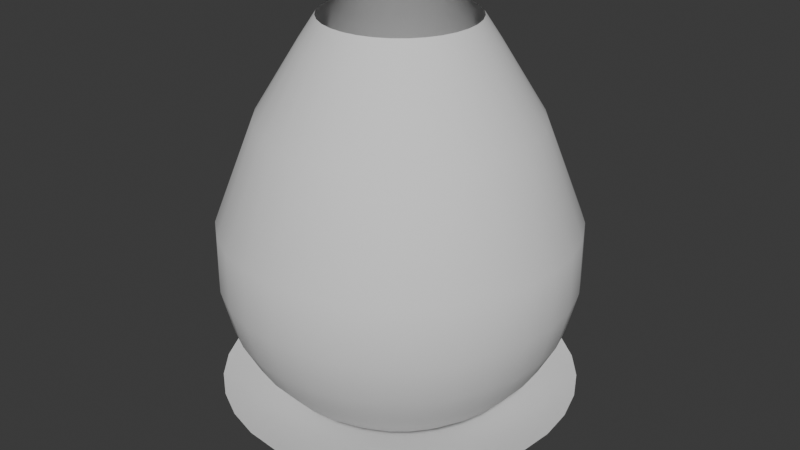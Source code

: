 # Source: DragonBallEffect.blend  (saved by Blender 4.1.23; exported with 4.5.12 LTS)
import bpy
from mathutils import Matrix  # noqa: F401  (used for matrix-valued properties, if any)

bpy.ops.wm.read_factory_settings(use_empty=True)
scene = bpy.context.scene
scene.name = 'Scene'

# ---- collections
col_collection = bpy.data.collections.new('Collection'); scene.collection.children.link(col_collection)

# ---- world
world_world = bpy.data.worlds.new('World'); scene.world = world_world
world_world.use_nodes = True; world_world.node_tree.nodes.clear()
_N = world_world.node_tree.nodes; _L = world_world.node_tree.links
n0 = _N.new('ShaderNodeOutputWorld'); n0.name = 'World Output'; n0.location = (300, 300)
n1 = _N.new('ShaderNodeBackground'); n1.name = 'Background'; n1.location = (10, 300)
n1.inputs[0].default_value = (0.05088, 0.05088, 0.05088, 1.0)
_L.new(n1.outputs[0], n0.inputs[0])
n0.is_active_output = True
world_world.color = (0.05088, 0.05088, 0.05088)
world_world.use_sun_shadow = False
world_world.sun_shadow_jitter_overblur = 0.0

# ---- meshes
me_circle = bpy.data.meshes.new('Circle')
me_circle.from_pydata([(0.0, 1.0, 0.02825), (-0.1951, 0.9808, 0.02825), (-0.3827, 0.9239, 0.02825), (-0.5556, 0.8315, 0.02825), (-0.7071, 0.7071, 0.02825), (-0.8315, 0.5556, 0.02825), (-0.9239, 0.3827, 0.02825), (-0.9808, 0.1951, 0.02825), (-1.0, 0.0, 0.02825), (-0.9808, -0.1951, 0.02825), (-0.9239, -0.3827, 0.02825), (-0.8315, -0.5556, 0.02825), (-0.7071, -0.7071, 0.02825), (-0.5556, -0.8315, 0.02825), (-0.3827, -0.9239, 0.02825), (-0.1951, -0.9808, 0.02825), (0.0, -1.0, 0.02825), (0.1951, -0.9808, 0.02825), (0.3827, -0.9239, 0.02825), (0.5556, -0.8315, 0.02825), (0.7071, -0.7071, 0.02825), (0.8315, -0.5556, 0.02825), (0.9239, -0.3827, 0.02825), (0.9808, -0.1951, 0.02825), (1.0, 0.0, 0.02825), (0.9808, 0.1951, 0.02825), (0.9239, 0.3827, 0.02825), (0.8315, 0.5556, 0.02825), (0.7071, 0.7071, 0.02825), (0.5556, 0.8315, 0.02825), (0.3827, 0.9239, 0.02825), (0.1951, 0.9808, 0.02825), (-0.001279, 0.0005299, -0.2412), (0.1069, 0.02127, -0.233), (0.1007, 0.04172, -0.233), (-0.07708, -0.07708, -0.2333), (-0.06056, -0.09064, -0.2332), (0.09064, 0.06056, -0.2331), (-0.04172, -0.1007, -0.2332), (-1.538e-08, 0.109, -0.2333), (-0.02127, 0.1069, -0.2333), (0.07708, 0.07708, -0.2331), (-0.02127, -0.1069, -0.2331), (-0.04172, 0.1007, -0.2333), (0.06056, 0.09064, -0.2331), (-1.538e-08, -0.109, -0.2331), (-0.06056, 0.09064, -0.2333), (0.04172, 0.1007, -0.2332), (0.02127, -0.1069, -0.2331), (-0.07708, 0.07708, -0.2334), (0.02127, 0.1069, -0.2332), (0.04172, -0.1007, -0.233), (-0.09064, 0.06056, -0.2334), (0.06056, -0.09064, -0.233), (-0.1007, 0.04172, -0.2334), (0.07708, -0.07708, -0.233), (-0.1069, 0.02127, -0.2334), (0.09064, -0.06056, -0.233), (-0.109, 1.495e-08, -0.2334), (0.1007, -0.04172, -0.233), (-0.1069, -0.02127, -0.2333), (0.1069, -0.02127, -0.233), (-0.1007, -0.04172, -0.2333), (0.109, 1.495e-08, -0.233), (-0.09064, -0.06056, -0.2333), (0.2905, 0.1203, -0.1843), (-0.1747, -0.2614, -0.1847), (0.2614, 0.1747, -0.1844), (-0.1203, -0.2905, -0.1846), (-0.06134, 0.3084, -0.1849), (0.2223, 0.2223, -0.1845), (-0.06134, -0.3084, -0.1845), (-0.1203, 0.2905, -0.1849), (0.1747, 0.2614, -0.1845), (-1.184e-08, -0.3144, -0.1845), (-0.1747, 0.2614, -0.185), (0.1203, 0.2905, -0.1846), (0.06134, -0.3084, -0.1844), (-0.2223, 0.2223, -0.185), (0.06134, 0.3084, -0.1847), (0.1203, -0.2905, -0.1843), (-0.2614, 0.1747, -0.185), (0.1747, -0.2614, -0.1843), (-0.2905, 0.1203, -0.1851), (0.2223, -0.2223, -0.1842), (-0.3084, 0.06134, -0.185), (0.2614, -0.1747, -0.1842), (-0.3144, 1.15e-08, -0.185), (0.2905, -0.1203, -0.1842), (-0.3084, -0.06134, -0.185), (0.3084, -0.06134, -0.1842), (-0.2905, -0.1203, -0.1849), (0.3144, 1.15e-08, -0.1842), (-0.2614, -0.1747, -0.1849), (0.3084, 0.06134, -0.1843), (-0.2223, -0.2223, -0.1848), (-1.184e-08, 0.3144, -0.1848), (0.5156, 0.2135, -0.09933), (-0.31, -0.464, -0.09978), (0.464, 0.31, -0.0994), (-0.2135, -0.5156, -0.09968), (-0.1089, 0.5473, -0.09995), (0.3946, 0.3946, -0.09949), (-0.1089, -0.5473, -0.09958), (-0.2135, 0.5156, -0.1), (0.31, 0.464, -0.09958), (-7.631e-09, -0.558, -0.09949), (-0.31, 0.464, -0.1001), (0.2135, 0.5156, -0.09968), (0.1089, -0.5473, -0.0994), (-0.3946, 0.3946, -0.1001), (0.1089, 0.5473, -0.09978), (0.2135, -0.5156, -0.09933), (-0.464, 0.31, -0.1002), (0.31, -0.464, -0.09927), (-0.5156, 0.2135, -0.1002), (0.3946, -0.3946, -0.09922), (-0.5473, 0.1089, -0.1002), (0.464, -0.31, -0.0992), (-0.558, 7.415e-09, -0.1001), (0.5156, -0.2135, -0.09919), (-0.5473, -0.1089, -0.1001), (0.5473, -0.1089, -0.0992), (-0.5156, -0.2135, -0.1), (0.558, 7.415e-09, -0.09922), (-0.464, -0.31, -0.09995), (0.5473, 0.1089, -0.09927), (-0.3946, -0.3946, -0.09987), (-7.631e-09, 0.558, -0.09987), (0.6675, 0.2765, -0.04512), (-0.4014, -0.6007, -0.04548), (0.6007, 0.4014, -0.04518), (-0.2765, -0.6675, -0.0454), (-0.141, 0.7086, -0.04563), (0.5109, 0.5109, -0.04525), (-0.141, -0.7086, -0.04532), (-0.2765, 0.6675, -0.04569), (0.4014, 0.6007, -0.04532), (-4.792e-09, -0.7225, -0.04525), (-0.4014, 0.6007, -0.04574), (0.2765, 0.6675, -0.0454), (0.141, -0.7086, -0.04518), (-0.5109, 0.5109, -0.04578), (0.141, 0.7086, -0.04548), (0.2765, -0.6675, -0.04512), (-0.6007, 0.4014, -0.0458), (0.4014, -0.6007, -0.04507), (-0.6675, 0.2765, -0.04581), (0.5109, -0.5109, -0.04503), (-0.7086, 0.141, -0.0458), (0.6007, -0.4014, -0.04501), (-0.7225, 4.656e-09, -0.04578), (0.6675, -0.2765, -0.045), (-0.7086, -0.141, -0.04574), (0.7086, -0.141, -0.04501), (-0.6675, -0.2765, -0.04569), (0.7225, 4.656e-09, -0.04503), (-0.6007, -0.4014, -0.04563), (0.7086, 0.141, -0.04507), (-0.5109, -0.5109, -0.04556), (-4.792e-09, 0.7225, -0.04556), (0.7957, 0.3296, -0.01247), (-0.4785, -0.7161, -0.01269), (0.7161, 0.4785, -0.01251), (-0.3296, -0.7957, -0.01264), (-0.168, 0.8447, -0.01277), (0.609, 0.609, -0.01255), (-0.168, -0.8447, -0.01259), (-0.3296, 0.7957, -0.01281), (0.4785, 0.7161, -0.01259), (-2.396e-09, -0.8613, -0.01255), (-0.4785, 0.7161, -0.01284), (0.3296, 0.7957, -0.01264), (0.168, -0.8447, -0.01251), (-0.609, 0.609, -0.01286), (0.168, 0.8447, -0.01269), (0.3296, -0.7957, -0.01247), (-0.7161, 0.4785, -0.01287), (0.4785, -0.7161, -0.01244), (-0.7957, 0.3296, -0.01288), (0.609, -0.609, -0.01242), (-0.8447, 0.168, -0.01287), (0.7161, -0.4785, -0.01241), (-0.8613, 2.328e-09, -0.01286), (0.7957, -0.3296, -0.0124), (-0.8447, -0.168, -0.01284), (0.8447, -0.168, -0.01241), (-0.7957, -0.3296, -0.01281), (0.8613, 2.328e-09, -0.01242), (-0.7161, -0.4785, -0.01277), (0.8447, 0.168, -0.01244), (-0.609, -0.609, -0.01273), (-2.396e-09, 0.8613, -0.01273)], [], [(34, 33, 32), (36, 35, 32), (37, 34, 32), (38, 36, 32), (40, 39, 32), (41, 37, 32), (42, 38, 32), (43, 40, 32), (44, 41, 32), (45, 42, 32), (46, 43, 32), (47, 44, 32), (48, 45, 32), (49, 46, 32), (50, 47, 32), (51, 48, 32), (52, 49, 32), (39, 50, 32), (53, 51, 32), (54, 52, 32), (55, 53, 32), (56, 54, 32), (57, 55, 32), (58, 56, 32), (59, 57, 32), (60, 58, 32), (61, 59, 32), (62, 60, 32), (63, 61, 32), (64, 62, 32), (33, 63, 32), (35, 64, 32), (95, 93, 64, 35), (94, 92, 63, 33), (93, 91, 62, 64), (92, 90, 61, 63), (91, 89, 60, 62), (90, 88, 59, 61), (89, 87, 58, 60), (88, 86, 57, 59), (87, 85, 56, 58), (86, 84, 55, 57), (85, 83, 54, 56), (84, 82, 53, 55), (83, 81, 52, 54), (82, 80, 51, 53), (96, 79, 50, 39), (81, 78, 49, 52), (80, 77, 48, 51), (79, 76, 47, 50), (78, 75, 46, 49), (77, 74, 45, 48), (76, 73, 44, 47), (75, 72, 43, 46), (74, 71, 42, 45), (73, 70, 41, 44), (72, 69, 40, 43), (71, 68, 38, 42), (70, 67, 37, 41), (69, 96, 39, 40), (68, 66, 36, 38), (67, 65, 34, 37), (66, 95, 35, 36), (65, 94, 33, 34), (97, 126, 94, 65), (98, 127, 95, 66), (99, 97, 65, 67), (100, 98, 66, 68), (101, 128, 96, 69), (102, 99, 67, 70), (103, 100, 68, 71), (104, 101, 69, 72), (105, 102, 70, 73), (106, 103, 71, 74), (107, 104, 72, 75), (108, 105, 73, 76), (109, 106, 74, 77), (110, 107, 75, 78), (111, 108, 76, 79), (112, 109, 77, 80), (113, 110, 78, 81), (128, 111, 79, 96), (114, 112, 80, 82), (115, 113, 81, 83), (116, 114, 82, 84), (117, 115, 83, 85), (118, 116, 84, 86), (119, 117, 85, 87), (120, 118, 86, 88), (121, 119, 87, 89), (122, 120, 88, 90), (123, 121, 89, 91), (124, 122, 90, 92), (125, 123, 91, 93), (126, 124, 92, 94), (127, 125, 93, 95), (159, 157, 125, 127), (158, 156, 124, 126), (157, 155, 123, 125), (156, 154, 122, 124), (155, 153, 121, 123), (154, 152, 120, 122), (153, 151, 119, 121), (152, 150, 118, 120), (151, 149, 117, 119), (150, 148, 116, 118), (149, 147, 115, 117), (148, 146, 114, 116), (147, 145, 113, 115), (146, 144, 112, 114), (160, 143, 111, 128), (145, 142, 110, 113), (144, 141, 109, 112), (143, 140, 108, 111), (142, 139, 107, 110), (141, 138, 106, 109), (140, 137, 105, 108), (139, 136, 104, 107), (138, 135, 103, 106), (137, 134, 102, 105), (136, 133, 101, 104), (135, 132, 100, 103), (134, 131, 99, 102), (133, 160, 128, 101), (132, 130, 98, 100), (131, 129, 97, 99), (130, 159, 127, 98), (129, 158, 126, 97), (161, 190, 158, 129), (162, 191, 159, 130), (163, 161, 129, 131), (164, 162, 130, 132), (165, 192, 160, 133), (166, 163, 131, 134), (167, 164, 132, 135), (168, 165, 133, 136), (169, 166, 134, 137), (170, 167, 135, 138), (171, 168, 136, 139), (172, 169, 137, 140), (173, 170, 138, 141), (174, 171, 139, 142), (175, 172, 140, 143), (176, 173, 141, 144), (177, 174, 142, 145), (192, 175, 143, 160), (178, 176, 144, 146), (179, 177, 145, 147), (180, 178, 146, 148), (181, 179, 147, 149), (182, 180, 148, 150), (183, 181, 149, 151), (184, 182, 150, 152), (185, 183, 151, 153), (186, 184, 152, 154), (187, 185, 153, 155), (188, 186, 154, 156), (189, 187, 155, 157), (190, 188, 156, 158), (191, 189, 157, 159), (12, 11, 189, 191), (25, 24, 188, 190), (11, 10, 187, 189), (24, 23, 186, 188), (10, 9, 185, 187), (23, 22, 184, 186), (9, 8, 183, 185), (22, 21, 182, 184), (8, 7, 181, 183), (21, 20, 180, 182), (7, 6, 179, 181), (20, 19, 178, 180), (6, 5, 177, 179), (19, 18, 176, 178), (0, 31, 175, 192), (5, 4, 174, 177), (18, 17, 173, 176), (31, 30, 172, 175), (4, 3, 171, 174), (17, 16, 170, 173), (30, 29, 169, 172), (3, 2, 168, 171), (16, 15, 167, 170), (29, 28, 166, 169), (2, 1, 165, 168), (15, 14, 164, 167), (28, 27, 163, 166), (1, 0, 192, 165), (14, 13, 162, 164), (27, 26, 161, 163), (13, 12, 191, 162), (26, 25, 190, 161)])
me_circle.polygons.foreach_set('use_smooth', [True] * 192)
_uv = me_circle.uv_layers.new(name='UVMap')
_uv.uv.foreach_set('vector', [0.253, 0.6567, 0.284, 0.6567, 0.253, 0.6136, 0.656, 0.6567, 0.687, 0.6567, 0.656, 0.6136, 0.222, 0.6567, 0.253, 0.6567, 0.222, 0.6136, 0.625, 0.6567, 0.656, 0.6567, 0.625, 0.6136, 0.03595, 0.6567, 0.06695, 0.6567, 0.03595, 0.6136, 0.191, 0.6567, 0.222, 0.6567, 0.191, 0.6136, 0.594, 0.6567, 0.625, 0.6567, 0.594, 0.6136, 0.004945, 0.6567, 0.03595, 0.6567, 0.004945, 0.6136, 0.16, 0.6567, 0.191, 0.6567, 0.16, 0.6136, 0.563, 0.6567, 0.594, 0.6567, 0.563, 0.6136, 0.966, 0.6567, 0.997, 0.6567, 0.966, 0.6136, 0.129, 0.6567, 0.16, 0.6567, 0.129, 0.6136, 0.532, 0.6567, 0.563, 0.6567, 0.532, 0.6136, 0.935, 0.6567, 0.966, 0.6567, 0.935, 0.6136, 0.09795, 0.6567, 0.129, 0.6567, 0.09795, 0.6136, 0.501, 0.6567, 0.532, 0.6567, 0.501, 0.6136, 0.904, 0.6567, 0.935, 0.6567, 0.904, 0.6136, 0.06695, 0.6567, 0.09795, 0.6567, 0.06695, 0.6136, 0.47, 0.6567, 0.501, 0.6567, 0.47, 0.6136, 0.873, 0.6567, 0.904, 0.6567, 0.873, 0.6136, 0.439, 0.6567, 0.47, 0.6567, 0.439, 0.6136, 0.842, 0.6567, 0.873, 0.6567, 0.842, 0.6136, 0.408, 0.6567, 0.439, 0.6567, 0.408, 0.6136, 0.811, 0.6567, 0.842, 0.6567, 0.811, 0.6136, 0.377, 0.6567, 0.408, 0.6567, 0.377, 0.6136, 0.78, 0.6567, 0.811, 0.6567, 0.78, 0.6136, 0.346, 0.6567, 0.377, 0.6567, 0.346, 0.6136, 0.749, 0.6567, 0.78, 0.6567, 0.749, 0.6136, 0.315, 0.6567, 0.346, 0.6567, 0.315, 0.6136, 0.718, 0.6567, 0.749, 0.6567, 0.718, 0.6136, 0.284, 0.6567, 0.315, 0.6567, 0.284, 0.6136, 0.687, 0.6567, 0.718, 0.6567, 0.687, 0.6136, 0.687, 0.7358, 0.718, 0.7358, 0.718, 0.6567, 0.687, 0.6567, 0.284, 0.7358, 0.315, 0.7358, 0.315, 0.6567, 0.284, 0.6567, 0.718, 0.7358, 0.749, 0.7358, 0.749, 0.6567, 0.718, 0.6567, 0.315, 0.7358, 0.346, 0.7358, 0.346, 0.6567, 0.315, 0.6567, 0.749, 0.7358, 0.78, 0.7358, 0.78, 0.6567, 0.749, 0.6567, 0.346, 0.7358, 0.377, 0.7358, 0.377, 0.6567, 0.346, 0.6567, 0.78, 0.7358, 0.811, 0.7358, 0.811, 0.6567, 0.78, 0.6567, 0.377, 0.7358, 0.408, 0.7358, 0.408, 0.6567, 0.377, 0.6567, 0.811, 0.7358, 0.842, 0.7358, 0.842, 0.6567, 0.811, 0.6567, 0.408, 0.7358, 0.439, 0.7358, 0.439, 0.6567, 0.408, 0.6567, 0.842, 0.7358, 0.873, 0.7358, 0.873, 0.6567, 0.842, 0.6567, 0.439, 0.7358, 0.47, 0.7358, 0.47, 0.6567, 0.439, 0.6567, 0.873, 0.7358, 0.904, 0.7358, 0.904, 0.6567, 0.873, 0.6567, 0.47, 0.7358, 0.501, 0.7358, 0.501, 0.6567, 0.47, 0.6567, 0.06695, 0.7358, 0.09795, 0.7358, 0.09795, 0.6567, 0.06695, 0.6567, 0.904, 0.7358, 0.935, 0.7358, 0.935, 0.6567, 0.904, 0.6567, 0.501, 0.7358, 0.532, 0.7358, 0.532, 0.6567, 0.501, 0.6567, 0.09795, 0.7358, 0.129, 0.7358, 0.129, 0.6567, 0.09795, 0.6567, 0.935, 0.7358, 0.966, 0.7358, 0.966, 0.6567, 0.935, 0.6567, 0.532, 0.7358, 0.563, 0.7358, 0.563, 0.6567, 0.532, 0.6567, 0.129, 0.7358, 0.16, 0.7358, 0.16, 0.6567, 0.129, 0.6567, 0.966, 0.7358, 0.997, 0.7358, 0.997, 0.6567, 0.966, 0.6567, 0.563, 0.7358, 0.594, 0.7358, 0.594, 0.6567, 0.563, 0.6567, 0.16, 0.7358, 0.191, 0.7358, 0.191, 0.6567, 0.16, 0.6567, 0.004945, 0.7358, 0.03595, 0.7358, 0.03595, 0.6567, 0.004945, 0.6567, 0.594, 0.7358, 0.625, 0.7358, 0.625, 0.6567, 0.594, 0.6567, 0.191, 0.7358, 0.222, 0.7358, 0.222, 0.6567, 0.191, 0.6567, 0.03595, 0.7358, 0.06695, 0.7358, 0.06695, 0.6567, 0.03595, 0.6567, 0.625, 0.7358, 0.656, 0.7358, 0.656, 0.6567, 0.625, 0.6567, 0.222, 0.7358, 0.253, 0.7358, 0.253, 0.6567, 0.222, 0.6567, 0.656, 0.7358, 0.687, 0.7358, 0.687, 0.6567, 0.656, 0.6567, 0.253, 0.7358, 0.284, 0.7358, 0.284, 0.6567, 0.253, 0.6567, 0.253, 0.8296, 0.284, 0.8296, 0.284, 0.7358, 0.253, 0.7358, 0.656, 0.8296, 0.687, 0.8296, 0.687, 0.7358, 0.656, 0.7358, 0.222, 0.8296, 0.253, 0.8296, 0.253, 0.7358, 0.222, 0.7358, 0.625, 0.8296, 0.656, 0.8296, 0.656, 0.7358, 0.625, 0.7358, 0.03595, 0.8296, 0.06695, 0.8296, 0.06695, 0.7358, 0.03595, 0.7358, 0.191, 0.8296, 0.222, 0.8296, 0.222, 0.7358, 0.191, 0.7358, 0.594, 0.8296, 0.625, 0.8296, 0.625, 0.7358, 0.594, 0.7358, 0.004945, 0.8296, 0.03595, 0.8296, 0.03595, 0.7358, 0.004945, 0.7358, 0.16, 0.8296, 0.191, 0.8296, 0.191, 0.7358, 0.16, 0.7358, 0.563, 0.8296, 0.594, 0.8296, 0.594, 0.7358, 0.563, 0.7358, 0.966, 0.8296, 0.997, 0.8296, 0.997, 0.7358, 0.966, 0.7358, 0.129, 0.8296, 0.16, 0.8296, 0.16, 0.7358, 0.129, 0.7358, 0.532, 0.8296, 0.563, 0.8296, 0.563, 0.7358, 0.532, 0.7358, 0.935, 0.8296, 0.966, 0.8296, 0.966, 0.7358, 0.935, 0.7358, 0.09795, 0.8296, 0.129, 0.8296, 0.129, 0.7358, 0.09795, 0.7358, 0.501, 0.8296, 0.532, 0.8296, 0.532, 0.7358, 0.501, 0.7358, 0.904, 0.8296, 0.935, 0.8296, 0.935, 0.7358, 0.904, 0.7358, 0.06695, 0.8296, 0.09795, 0.8296, 0.09795, 0.7358, 0.06695, 0.7358, 0.47, 0.8296, 0.501, 0.8296, 0.501, 0.7358, 0.47, 0.7358, 0.873, 0.8296, 0.904, 0.8296, 0.904, 0.7358, 0.873, 0.7358, 0.439, 0.8296, 0.47, 0.8296, 0.47, 0.7358, 0.439, 0.7358, 0.842, 0.8296, 0.873, 0.8296, 0.873, 0.7358, 0.842, 0.7358, 0.408, 0.8296, 0.439, 0.8296, 0.439, 0.7358, 0.408, 0.7358, 0.811, 0.8296, 0.842, 0.8296, 0.842, 0.7358, 0.811, 0.7358, 0.377, 0.8296, 0.408, 0.8296, 0.408, 0.7358, 0.377, 0.7358, 0.78, 0.8296, 0.811, 0.8296, 0.811, 0.7358, 0.78, 0.7358, 0.346, 0.8296, 0.377, 0.8296, 0.377, 0.7358, 0.346, 0.7358, 0.749, 0.8296, 0.78, 0.8296, 0.78, 0.7358, 0.749, 0.7358, 0.315, 0.8296, 0.346, 0.8296, 0.346, 0.7358, 0.315, 0.7358, 0.718, 0.8296, 0.749, 0.8296, 0.749, 0.7358, 0.718, 0.7358, 0.284, 0.8296, 0.315, 0.8296, 0.315, 0.7358, 0.284, 0.7358, 0.687, 0.8296, 0.718, 0.8296, 0.718, 0.7358, 0.687, 0.7358, 0.687, 0.8929, 0.718, 0.8929, 0.718, 0.8296, 0.687, 0.8296, 0.284, 0.8929, 0.315, 0.8929, 0.315, 0.8296, 0.284, 0.8296, 0.718, 0.8929, 0.749, 0.8929, 0.749, 0.8296, 0.718, 0.8296, 0.315, 0.8929, 0.346, 0.8929, 0.346, 0.8296, 0.315, 0.8296, 0.749, 0.8929, 0.78, 0.8929, 0.78, 0.8296, 0.749, 0.8296, 0.346, 0.8929, 0.377, 0.8929, 0.377, 0.8296, 0.346, 0.8296, 0.78, 0.8929, 0.811, 0.8929, 0.811, 0.8296, 0.78, 0.8296, 0.377, 0.8929, 0.408, 0.8929, 0.408, 0.8296, 0.377, 0.8296, 0.811, 0.8929, 0.842, 0.8929, 0.842, 0.8296, 0.811, 0.8296, 0.408, 0.8929, 0.439, 0.8929, 0.439, 0.8296, 0.408, 0.8296, 0.842, 0.8929, 0.873, 0.8929, 0.873, 0.8296, 0.842, 0.8296, 0.439, 0.8929, 0.47, 0.8929, 0.47, 0.8296, 0.439, 0.8296, 0.873, 0.8929, 0.904, 0.8929, 0.904, 0.8296, 0.873, 0.8296, 0.47, 0.8929, 0.501, 0.8929, 0.501, 0.8296, 0.47, 0.8296, 0.06695, 0.8929, 0.09795, 0.8929, 0.09795, 0.8296, 0.06695, 0.8296, 0.904, 0.8929, 0.935, 0.8929, 0.935, 0.8296, 0.904, 0.8296, 0.501, 0.8929, 0.532, 0.8929, 0.532, 0.8296, 0.501, 0.8296, 0.09795, 0.8929, 0.129, 0.8929, 0.129, 0.8296, 0.09795, 0.8296, 0.935, 0.8929, 0.966, 0.8929, 0.966, 0.8296, 0.935, 0.8296, 0.532, 0.8929, 0.563, 0.8929, 0.563, 0.8296, 0.532, 0.8296, 0.129, 0.8929, 0.16, 0.8929, 0.16, 0.8296, 0.129, 0.8296, 0.966, 0.8929, 0.997, 0.8929, 0.997, 0.8296, 0.966, 0.8296, 0.563, 0.8929, 0.594, 0.8929, 0.594, 0.8296, 0.563, 0.8296, 0.16, 0.8929, 0.191, 0.8929, 0.191, 0.8296, 0.16, 0.8296, 0.004945, 0.8929, 0.03595, 0.8929, 0.03595, 0.8296, 0.004945, 0.8296, 0.594, 0.8929, 0.625, 0.8929, 0.625, 0.8296, 0.594, 0.8296, 0.191, 0.8929, 0.222, 0.8929, 0.222, 0.8296, 0.191, 0.8296, 0.03595, 0.8929, 0.06695, 0.8929, 0.06695, 0.8296, 0.03595, 0.8296, 0.625, 0.8929, 0.656, 0.8929, 0.656, 0.8296, 0.625, 0.8296, 0.222, 0.8929, 0.253, 0.8929, 0.253, 0.8296, 0.222, 0.8296, 0.656, 0.8929, 0.687, 0.8929, 0.687, 0.8296, 0.656, 0.8296, 0.253, 0.8929, 0.284, 0.8929, 0.284, 0.8296, 0.253, 0.8296, 0.253, 0.9464, 0.284, 0.9464, 0.284, 0.8929, 0.253, 0.8929, 0.656, 0.9464, 0.687, 0.9464, 0.687, 0.8929, 0.656, 0.8929, 0.222, 0.9464, 0.253, 0.9464, 0.253, 0.8929, 0.222, 0.8929, 0.625, 0.9464, 0.656, 0.9464, 0.656, 0.8929, 0.625, 0.8929, 0.03595, 0.9464, 0.06695, 0.9464, 0.06695, 0.8929, 0.03595, 0.8929, 0.191, 0.9464, 0.222, 0.9464, 0.222, 0.8929, 0.191, 0.8929, 0.594, 0.9464, 0.625, 0.9464, 0.625, 0.8929, 0.594, 0.8929, 0.004945, 0.9464, 0.03595, 0.9464, 0.03595, 0.8929, 0.004945, 0.8929, 0.16, 0.9464, 0.191, 0.9464, 0.191, 0.8929, 0.16, 0.8929, 0.563, 0.9464, 0.594, 0.9464, 0.594, 0.8929, 0.563, 0.8929, 0.966, 0.9464, 0.997, 0.9464, 0.997, 0.8929, 0.966, 0.8929, 0.129, 0.9464, 0.16, 0.9464, 0.16, 0.8929, 0.129, 0.8929, 0.532, 0.9464, 0.563, 0.9464, 0.563, 0.8929, 0.532, 0.8929, 0.935, 0.9464, 0.966, 0.9464, 0.966, 0.8929, 0.935, 0.8929, 0.09795, 0.9464, 0.129, 0.9464, 0.129, 0.8929, 0.09795, 0.8929, 0.501, 0.9464, 0.532, 0.9464, 0.532, 0.8929, 0.501, 0.8929, 0.904, 0.9464, 0.935, 0.9464, 0.935, 0.8929, 0.904, 0.8929, 0.06695, 0.9464, 0.09795, 0.9464, 0.09795, 0.8929, 0.06695, 0.8929, 0.47, 0.9464, 0.501, 0.9464, 0.501, 0.8929, 0.47, 0.8929, 0.873, 0.9464, 0.904, 0.9464, 0.904, 0.8929, 0.873, 0.8929, 0.439, 0.9464, 0.47, 0.9464, 0.47, 0.8929, 0.439, 0.8929, 0.842, 0.9464, 0.873, 0.9464, 0.873, 0.8929, 0.842, 0.8929, 0.408, 0.9464, 0.439, 0.9464, 0.439, 0.8929, 0.408, 0.8929, 0.811, 0.9464, 0.842, 0.9464, 0.842, 0.8929, 0.811, 0.8929, 0.377, 0.9464, 0.408, 0.9464, 0.408, 0.8929, 0.377, 0.8929, 0.78, 0.9464, 0.811, 0.9464, 0.811, 0.8929, 0.78, 0.8929, 0.346, 0.9464, 0.377, 0.9464, 0.377, 0.8929, 0.346, 0.8929, 0.749, 0.9464, 0.78, 0.9464, 0.78, 0.8929, 0.749, 0.8929, 0.315, 0.9464, 0.346, 0.9464, 0.346, 0.8929, 0.315, 0.8929, 0.718, 0.9464, 0.749, 0.9464, 0.749, 0.8929, 0.718, 0.8929, 0.284, 0.9464, 0.315, 0.9464, 0.315, 0.8929, 0.284, 0.8929, 0.687, 0.9464, 0.718, 0.9464, 0.718, 0.8929, 0.687, 0.8929, 0.687, 0.9998, 0.718, 0.9998, 0.718, 0.9464, 0.687, 0.9464, 0.284, 0.9998, 0.315, 0.9998, 0.315, 0.9464, 0.284, 0.9464, 0.718, 0.9998, 0.749, 0.9998, 0.749, 0.9464, 0.718, 0.9464, 0.315, 0.9998, 0.346, 0.9998, 0.346, 0.9464, 0.315, 0.9464, 0.749, 0.9998, 0.78, 0.9998, 0.78, 0.9464, 0.749, 0.9464, 0.346, 0.9998, 0.377, 0.9998, 0.377, 0.9464, 0.346, 0.9464, 0.78, 0.9998, 0.811, 0.9998, 0.811, 0.9464, 0.78, 0.9464, 0.377, 0.9998, 0.408, 0.9998, 0.408, 0.9464, 0.377, 0.9464, 0.811, 0.9998, 0.842, 0.9998, 0.842, 0.9464, 0.811, 0.9464, 0.408, 0.9998, 0.439, 0.9998, 0.439, 0.9464, 0.408, 0.9464, 0.842, 0.9998, 0.873, 0.9998, 0.873, 0.9464, 0.842, 0.9464, 0.439, 0.9998, 0.47, 0.9998, 0.47, 0.9464, 0.439, 0.9464, 0.873, 0.9998, 0.904, 0.9998, 0.904, 0.9464, 0.873, 0.9464, 0.47, 0.9998, 0.501, 0.9998, 0.501, 0.9464, 0.47, 0.9464, 0.06695, 0.9998, 0.09795, 0.9998, 0.09795, 0.9464, 0.06695, 0.9464, 0.904, 0.9998, 0.935, 0.9998, 0.935, 0.9464, 0.904, 0.9464, 0.501, 0.9998, 0.532, 0.9998, 0.532, 0.9464, 0.501, 0.9464, 0.09795, 0.9998, 0.129, 0.9998, 0.129, 0.9464, 0.09795, 0.9464, 0.935, 0.9998, 0.966, 0.9998, 0.966, 0.9464, 0.935, 0.9464, 0.532, 0.9998, 0.563, 0.9998, 0.563, 0.9464, 0.532, 0.9464, 0.129, 0.9998, 0.16, 0.9998, 0.16, 0.9464, 0.129, 0.9464, 0.966, 0.9998, 0.997, 0.9998, 0.997, 0.9464, 0.966, 0.9464, 0.563, 0.9998, 0.594, 0.9998, 0.594, 0.9464, 0.563, 0.9464, 0.16, 0.9998, 0.191, 0.9998, 0.191, 0.9464, 0.16, 0.9464, 0.004945, 0.9998, 0.03595, 0.9998, 0.03595, 0.9464, 0.004945, 0.9464, 0.594, 0.9998, 0.625, 0.9998, 0.625, 0.9464, 0.594, 0.9464, 0.191, 0.9998, 0.222, 0.9998, 0.222, 0.9464, 0.191, 0.9464, 0.03595, 0.9998, 0.06695, 0.9998, 0.06695, 0.9464, 0.03595, 0.9464, 0.625, 0.9998, 0.656, 0.9998, 0.656, 0.9464, 0.625, 0.9464, 0.222, 0.9998, 0.253, 0.9998, 0.253, 0.9464, 0.222, 0.9464, 0.656, 0.9998, 0.687, 0.9998, 0.687, 0.9464, 0.656, 0.9464, 0.253, 0.9998, 0.284, 0.9998, 0.284, 0.9464, 0.253, 0.9464])
me_circle.update()
me_sphere = bpy.data.meshes.new('Sphere')
me_sphere.from_pydata([(4.609e-08, 0.418, 2.283), (2.081e-08, 0.753, 1.751), (1.887e-09, 0.977, 1.182), (0.0, 0.9808, 0.8627), (0.0, 0.8315, 0.4444), (0.08154, 0.4099, 2.283), (0.09953, 0.5004, 2.143), (0.1469, 0.7385, 1.751), (0.1906, 0.9582, 1.182), (0.1913, 0.9619, 0.8627), (0.1802, 0.9061, 0.6212), (0.1622, 0.8155, 0.4444), (0.1379, 0.6935, 0.2929), (0.1084, 0.5449, 0.1685), (0.07466, 0.3753, 0.07612), (0.03806, 0.1913, 0.01921), (0.16, 0.3862, 2.283), (0.1952, 0.4713, 2.143), (0.2882, 0.6957, 1.751), (0.3739, 0.9026, 1.182), (0.3753, 0.9061, 0.8627), (0.3536, 0.8536, 0.6212), (0.3182, 0.7682, 0.4444), (0.2706, 0.6533, 0.2929), (0.2126, 0.5133, 0.1685), (0.1464, 0.3536, 0.07612), (0.07466, 0.1802, 0.01921), (0.2322, 0.3475, 2.283), (0.2834, 0.4242, 2.143), (0.4183, 0.6261, 1.751), (0.5428, 0.8123, 1.182), (0.5449, 0.8155, 0.8627), (0.5133, 0.7682, 0.6212), (0.4619, 0.6913, 0.4444), (0.3928, 0.5879, 0.2929), (0.3087, 0.4619, 0.1685), (0.2126, 0.3182, 0.07612), (0.1084, 0.1622, 0.01921), (0.2956, 0.2956, 2.283), (0.3607, 0.3607, 2.143), (0.5324, 0.5324, 1.751), (0.6908, 0.6908, 1.182), (0.6935, 0.6935, 0.8627), (0.6533, 0.6533, 0.6212), (0.5879, 0.5879, 0.4444), (0.5, 0.5, 0.2929), (0.3928, 0.3928, 0.1685), (0.2706, 0.2706, 0.07612), (0.1379, 0.1379, 0.01921), (0.3475, 0.2322, 2.283), (0.4242, 0.2834, 2.143), (0.6261, 0.4183, 1.751), (0.8123, 0.5428, 1.182), (0.8155, 0.5449, 0.8627), (0.7682, 0.5133, 0.6212), (0.6913, 0.4619, 0.4444), (0.5879, 0.3928, 0.2929), (0.4619, 0.3087, 0.1685), (0.3182, 0.2126, 0.07612), (0.1622, 0.1084, 0.01921), (0.3862, 0.16, 2.283), (0.4713, 0.1952, 2.143), (0.6957, 0.2882, 1.751), (0.9026, 0.3739, 1.182), (0.9061, 0.3753, 0.8627), (0.8536, 0.3536, 0.6212), (0.7682, 0.3182, 0.4444), (0.6533, 0.2706, 0.2929), (0.5133, 0.2126, 0.1685), (0.3536, 0.1464, 0.07612), (0.1802, 0.07466, 0.01921), (0.4099, 0.08154, 2.283), (0.5004, 0.09953, 2.143), (0.7385, 0.1469, 1.751), (0.9582, 0.1906, 1.182), (0.9619, 0.1913, 0.8627), (0.9061, 0.1802, 0.6212), (0.8155, 0.1622, 0.4444), (0.6935, 0.1379, 0.2929), (0.5449, 0.1084, 0.1685), (0.3753, 0.07466, 0.07612), (0.1913, 0.03806, 0.01921), (0.418, -2.692e-08, 2.283), (0.5102, 4.092e-08, 2.143), (0.753, -6.012e-08, 1.751), (0.977, -1.592e-07, 1.182), (0.9808, -8.941e-08, 0.8627), (0.9239, 4.47e-08, 0.6212), (0.8315, -8.941e-08, 0.4444), (0.7071, 1.49e-08, 0.2929), (0.5556, -5.215e-08, 0.1685), (0.3827, -2.235e-08, 0.07612), (0.1951, -1.118e-08, 0.01921), (0.4099, -0.08154, 2.283), (0.5004, -0.09953, 2.143), (0.7385, -0.1469, 1.751), (0.9582, -0.1906, 1.182), (0.9619, -0.1913, 0.8627), (0.9061, -0.1802, 0.6212), (0.8155, -0.1622, 0.4444), (0.6935, -0.1379, 0.2929), (0.5449, -0.1084, 0.1685), (0.3753, -0.07466, 0.07612), (0.1913, -0.03806, 0.01921), (0.3862, -0.16, 2.283), (0.4713, -0.1952, 2.143), (0.6957, -0.2882, 1.751), (0.9026, -0.3739, 1.182), (0.9061, -0.3753, 0.8627), (0.8536, -0.3536, 0.6212), (0.7682, -0.3182, 0.4444), (0.6533, -0.2706, 0.2929), (0.5133, -0.2126, 0.1685), (0.3536, -0.1464, 0.07612), (0.1802, -0.07466, 0.01921), (0.3475, -0.2322, 2.283), (0.4242, -0.2834, 2.143), (0.6261, -0.4183, 1.751), (0.8123, -0.5428, 1.182), (0.8155, -0.5449, 0.8627), (0.7682, -0.5133, 0.6212), (0.6913, -0.4619, 0.4444), (0.5879, -0.3928, 0.2929), (0.4619, -0.3087, 0.1685), (0.3182, -0.2126, 0.07612), (0.1622, -0.1084, 0.01921), (0.2956, -0.2956, 2.283), (0.3607, -0.3607, 2.143), (0.5324, -0.5324, 1.751), (0.6908, -0.6908, 1.182), (0.6935, -0.6935, 0.8627), (0.6533, -0.6533, 0.6212), (0.5879, -0.5879, 0.4444), (0.5, -0.5, 0.2929), (0.3928, -0.3928, 0.1685), (0.2706, -0.2706, 0.07612), (0.1379, -0.1379, 0.01921), (0.2322, -0.3475, 2.283), (0.2834, -0.4242, 2.143), (0.4183, -0.6261, 1.751), (0.5428, -0.8123, 1.182), (0.5449, -0.8155, 0.8627), (0.5133, -0.7682, 0.6212), (0.4619, -0.6913, 0.4444), (0.3928, -0.5879, 0.2929), (0.3087, -0.4619, 0.1685), (0.2126, -0.3182, 0.07612), (0.1084, -0.1622, 0.01921), (0.16, -0.3862, 2.283), (0.1952, -0.4713, 2.143), (0.2882, -0.6957, 1.751), (0.3739, -0.9026, 1.182), (0.3753, -0.9061, 0.8627), (0.3536, -0.8536, 0.6212), (0.3182, -0.7682, 0.4444), (0.2706, -0.6533, 0.2929), (0.2126, -0.5133, 0.1685), (0.1464, -0.3536, 0.07612), (0.07466, -0.1802, 0.01921), (0.08154, -0.4099, 2.283), (0.09953, -0.5004, 2.143), (0.1469, -0.7385, 1.751), (0.1906, -0.9582, 1.182), (0.1913, -0.9619, 0.8627), (0.1802, -0.9061, 0.6212), (0.1622, -0.8155, 0.4444), (0.1379, -0.6935, 0.2929), (0.1084, -0.5449, 0.1685), (0.07466, -0.3753, 0.07612), (0.03806, -0.1913, 0.01921), (-6.348e-09, -0.418, 2.283), (5.801e-08, -0.5102, 2.143), (-8.215e-08, -0.753, 1.751), (-3.184e-07, -0.977, 1.182), (-1.341e-07, -0.9808, 0.8627), (2.98e-08, -0.9239, 0.6212), (-1.043e-07, -0.8315, 0.4444), (-1.49e-08, -0.7071, 0.2929), (-9.686e-08, -0.5556, 0.1685), (-5.215e-08, -0.3827, 0.07612), (-7.451e-09, -0.1951, 0.01921), (-0.08154, -0.4099, 2.283), (-0.09953, -0.5004, 2.143), (-0.1469, -0.7385, 1.751), (-0.1906, -0.9582, 1.182), (-0.1913, -0.9619, 0.8627), (-0.1802, -0.9061, 0.6212), (-0.1622, -0.8155, 0.4444), (-0.1379, -0.6935, 0.2929), (-0.1084, -0.5449, 0.1685), (-0.07466, -0.3753, 0.07612), (-0.03806, -0.1913, 0.01921), (-0.16, -0.3862, 2.283), (-0.1952, -0.4713, 2.143), (-0.2882, -0.6957, 1.751), (-0.3739, -0.9026, 1.182), (-0.3753, -0.9061, 0.8627), (-0.3536, -0.8536, 0.6212), (-0.3182, -0.7682, 0.4444), (-0.2706, -0.6533, 0.2929), (-0.2126, -0.5133, 0.1685), (-0.1464, -0.3536, 0.07612), (-0.07466, -0.1802, 0.01921), (-0.2322, -0.3475, 2.283), (-0.2834, -0.4242, 2.143), (-0.4183, -0.6261, 1.751), (-0.5428, -0.8123, 1.182), (-0.5449, -0.8155, 0.8627), (-0.5133, -0.7682, 0.6212), (-0.4619, -0.6913, 0.4444), (-0.3928, -0.5879, 0.2929), (-0.3087, -0.4619, 0.1685), (-0.2126, -0.3182, 0.07612), (-0.1084, -0.1622, 0.01921), (-0.2956, -0.2956, 2.283), (-0.3607, -0.3607, 2.143), (-0.5324, -0.5324, 1.751), (-0.6908, -0.6908, 1.182), (-0.6935, -0.6935, 0.8627), (-0.6533, -0.6533, 0.6212), (-0.5879, -0.5879, 0.4444), (-0.5, -0.5, 0.2929), (-0.3928, -0.3928, 0.1685), (-0.2706, -0.2706, 0.07612), (-0.1379, -0.1379, 0.01921), (0.0, 0.0, 0.0), (-0.3475, -0.2322, 2.283), (-0.4242, -0.2834, 2.143), (-0.6261, -0.4183, 1.751), (-0.8123, -0.5428, 1.182), (-0.8155, -0.5449, 0.8627), (-0.7682, -0.5133, 0.6212), (-0.6913, -0.4619, 0.4444), (-0.5879, -0.3928, 0.2929), (-0.4619, -0.3087, 0.1685), (-0.3182, -0.2126, 0.07612), (-0.1622, -0.1084, 0.01921), (-0.3862, -0.16, 2.283), (-0.4713, -0.1952, 2.143), (-0.6957, -0.2882, 1.751), (-0.9026, -0.3739, 1.182), (-0.9061, -0.3753, 0.8627), (-0.8536, -0.3536, 0.6212), (-0.7682, -0.3182, 0.4444), (-0.6533, -0.2706, 0.2929), (-0.5133, -0.2126, 0.1685), (-0.3536, -0.1464, 0.07612), (-0.1802, -0.07466, 0.01921), (-0.4099, -0.08154, 2.283), (-0.5004, -0.09953, 2.143), (-0.7385, -0.1469, 1.751), (-0.9582, -0.1906, 1.182), (-0.9619, -0.1913, 0.8627), (-0.9061, -0.1802, 0.6212), (-0.8155, -0.1622, 0.4444), (-0.6935, -0.1379, 0.2929), (-0.5449, -0.1084, 0.1685), (-0.3753, -0.07466, 0.07612), (-0.1913, -0.03806, 0.01921), (-0.418, 1.004e-07, 2.283), (-0.5102, 2.446e-08, 2.143), (-0.753, 2.144e-07, 1.751), (-0.977, 4.377e-07, 1.182), (-0.9808, 2.682e-07, 0.8627), (-0.9239, 1.49e-08, 0.6212), (-0.8315, 1.639e-07, 0.4444), (-0.7071, 2.98e-08, 0.2929), (-0.5556, 1.49e-07, 0.1685), (-0.3827, 5.215e-08, 0.07612), (-0.1951, 1.863e-08, 0.01921), (-0.4099, 0.08154, 2.283), (-0.5004, 0.09953, 2.143), (-0.7385, 0.1469, 1.751), (-0.9582, 0.1906, 1.182), (-0.9619, 0.1913, 0.8627), (-0.9061, 0.1802, 0.6212), (-0.8155, 0.1622, 0.4444), (-0.6935, 0.1379, 0.2929), (-0.5449, 0.1084, 0.1685), (-0.3753, 0.07466, 0.07612), (-0.1913, 0.03806, 0.01921), (-0.3862, 0.16, 2.283), (-0.4713, 0.1952, 2.143), (-0.6957, 0.2882, 1.751), (-0.9026, 0.3739, 1.182), (-0.9061, 0.3753, 0.8627), (-0.8536, 0.3536, 0.6212), (-0.7682, 0.3182, 0.4444), (-0.6533, 0.2706, 0.2929), (-0.5133, 0.2126, 0.1685), (-0.3536, 0.1464, 0.07612), (-0.1802, 0.07466, 0.01921), (-0.3475, 0.2322, 2.283), (-0.4242, 0.2834, 2.143), (-0.6261, 0.4183, 1.751), (-0.8123, 0.5428, 1.182), (-0.8155, 0.5449, 0.8627), (-0.7682, 0.5133, 0.6212), (-0.6913, 0.4619, 0.4444), (-0.5879, 0.3928, 0.2929), (-0.4619, 0.3087, 0.1685), (-0.3182, 0.2126, 0.07612), (-0.1622, 0.1084, 0.01921), (-0.2956, 0.2956, 2.283), (-0.3607, 0.3607, 2.143), (-0.5324, 0.5324, 1.751), (-0.6908, 0.6908, 1.182), (-0.6935, 0.6935, 0.8627), (-0.6533, 0.6533, 0.6212), (-0.5879, 0.5879, 0.4444), (-0.5, 0.5, 0.2929), (-0.3928, 0.3928, 0.1685), (-0.2706, 0.2706, 0.07612), (-0.1379, 0.1379, 0.01921), (-0.2322, 0.3475, 2.283), (-0.2834, 0.4242, 2.143), (-0.4183, 0.6261, 1.751), (-0.5428, 0.8123, 1.182), (-0.5449, 0.8155, 0.8627), (-0.5133, 0.7682, 0.6212), (-0.4619, 0.6913, 0.4444), (-0.3928, 0.5879, 0.2929), (-0.3087, 0.4619, 0.1685), (-0.2126, 0.3182, 0.07612), (-0.1084, 0.1622, 0.01921), (-0.16, 0.3862, 2.283), (-0.1952, 0.4713, 2.143), (-0.2882, 0.6957, 1.751), (-0.3739, 0.9026, 1.182), (-0.3753, 0.9061, 0.8627), (-0.3536, 0.8536, 0.6212), (-0.3182, 0.7682, 0.4444), (-0.2706, 0.6533, 0.2929), (-0.2126, 0.5133, 0.1685), (-0.1464, 0.3536, 0.07612), (-0.07466, 0.1802, 0.01921), (-0.08154, 0.4099, 2.283), (-0.09953, 0.5004, 2.143), (-0.1469, 0.7385, 1.751), (-0.1906, 0.9582, 1.182), (-0.1913, 0.9619, 0.8627), (-0.1802, 0.9061, 0.6212), (-0.1622, 0.8155, 0.4444), (-0.1379, 0.6935, 0.2929), (-0.1084, 0.5449, 0.1685), (-0.07466, 0.3753, 0.07612), (-0.03806, 0.1913, 0.01921), (7.447e-08, 0.5102, 2.143), (5.96e-08, 0.9239, 0.6212), (8.941e-08, 0.7071, 0.2929), (2.161e-07, 0.5556, 0.1685), (6.706e-08, 0.3827, 0.07612), (1.49e-08, 0.1951, 0.01921)], [], [(351, 350, 13, 14), (1, 347, 6, 7), (352, 351, 14, 15), (2, 1, 7, 8), (225, 352, 15), (3, 2, 8, 9), (348, 3, 9, 10), (4, 348, 10, 11), (349, 4, 11, 12), (350, 349, 12, 13), (347, 0, 5, 6), (13, 12, 23, 24), (6, 5, 16, 17), (14, 13, 24, 25), (7, 6, 17, 18), (15, 14, 25, 26), (8, 7, 18, 19), (225, 15, 26), (9, 8, 19, 20), (10, 9, 20, 21), (11, 10, 21, 22), (12, 11, 22, 23), (20, 19, 30, 31), (21, 20, 31, 32), (22, 21, 32, 33), (23, 22, 33, 34), (24, 23, 34, 35), (17, 16, 27, 28), (25, 24, 35, 36), (18, 17, 28, 29), (26, 25, 36, 37), (19, 18, 29, 30), (225, 26, 37), (35, 34, 45, 46), (28, 27, 38, 39), (36, 35, 46, 47), (29, 28, 39, 40), (37, 36, 47, 48), (30, 29, 40, 41), (225, 37, 48), (31, 30, 41, 42), (32, 31, 42, 43), (33, 32, 43, 44), (34, 33, 44, 45), (43, 42, 53, 54), (44, 43, 54, 55), (45, 44, 55, 56), (46, 45, 56, 57), (39, 38, 49, 50), (47, 46, 57, 58), (40, 39, 50, 51), (48, 47, 58, 59), (41, 40, 51, 52), (225, 48, 59), (42, 41, 52, 53), (58, 57, 68, 69), (51, 50, 61, 62), (59, 58, 69, 70), (52, 51, 62, 63), (225, 59, 70), (53, 52, 63, 64), (54, 53, 64, 65), (55, 54, 65, 66), (56, 55, 66, 67), (57, 56, 67, 68), (50, 49, 60, 61), (66, 65, 76, 77), (67, 66, 77, 78), (68, 67, 78, 79), (61, 60, 71, 72), (69, 68, 79, 80), (62, 61, 72, 73), (70, 69, 80, 81), (63, 62, 73, 74), (225, 70, 81), (64, 63, 74, 75), (65, 64, 75, 76), (73, 72, 83, 84), (81, 80, 91, 92), (74, 73, 84, 85), (225, 81, 92), (75, 74, 85, 86), (76, 75, 86, 87), (77, 76, 87, 88), (78, 77, 88, 89), (79, 78, 89, 90), (72, 71, 82, 83), (80, 79, 90, 91), (88, 87, 98, 99), (89, 88, 99, 100), (90, 89, 100, 101), (83, 82, 93, 94), (91, 90, 101, 102), (84, 83, 94, 95), (92, 91, 102, 103), (85, 84, 95, 96), (225, 92, 103), (86, 85, 96, 97), (87, 86, 97, 98), (103, 102, 113, 114), (96, 95, 106, 107), (225, 103, 114), (97, 96, 107, 108), (98, 97, 108, 109), (99, 98, 109, 110), (100, 99, 110, 111), (101, 100, 111, 112), (94, 93, 104, 105), (102, 101, 112, 113), (95, 94, 105, 106), (111, 110, 121, 122), (112, 111, 122, 123), (105, 104, 115, 116), (113, 112, 123, 124), (106, 105, 116, 117), (114, 113, 124, 125), (107, 106, 117, 118), (225, 114, 125), (108, 107, 118, 119), (109, 108, 119, 120), (110, 109, 120, 121), (118, 117, 128, 129), (225, 125, 136), (119, 118, 129, 130), (120, 119, 130, 131), (121, 120, 131, 132), (122, 121, 132, 133), (123, 122, 133, 134), (116, 115, 126, 127), (124, 123, 134, 135), (117, 116, 127, 128), (125, 124, 135, 136), (133, 132, 143, 144), (134, 133, 144, 145), (127, 126, 137, 138), (135, 134, 145, 146), (128, 127, 138, 139), (136, 135, 146, 147), (129, 128, 139, 140), (225, 136, 147), (130, 129, 140, 141), (131, 130, 141, 142), (132, 131, 142, 143), (225, 147, 158), (141, 140, 151, 152), (142, 141, 152, 153), (143, 142, 153, 154), (144, 143, 154, 155), (145, 144, 155, 156), (138, 137, 148, 149), (146, 145, 156, 157), (139, 138, 149, 150), (147, 146, 157, 158), (140, 139, 150, 151), (156, 155, 166, 167), (149, 148, 159, 160), (157, 156, 167, 168), (150, 149, 160, 161), (158, 157, 168, 169), (151, 150, 161, 162), (225, 158, 169), (152, 151, 162, 163), (153, 152, 163, 164), (154, 153, 164, 165), (155, 154, 165, 166), (164, 163, 174, 175), (165, 164, 175, 176), (166, 165, 176, 177), (167, 166, 177, 178), (160, 159, 170, 171), (168, 167, 178, 179), (161, 160, 171, 172), (169, 168, 179, 180), (162, 161, 172, 173), (225, 169, 180), (163, 162, 173, 174), (171, 170, 181, 182), (179, 178, 189, 190), (172, 171, 182, 183), (180, 179, 190, 191), (173, 172, 183, 184), (225, 180, 191), (174, 173, 184, 185), (175, 174, 185, 186), (176, 175, 186, 187), (177, 176, 187, 188), (178, 177, 188, 189), (186, 185, 196, 197), (187, 186, 197, 198), (188, 187, 198, 199), (189, 188, 199, 200), (182, 181, 192, 193), (190, 189, 200, 201), (183, 182, 193, 194), (191, 190, 201, 202), (184, 183, 194, 195), (225, 191, 202), (185, 184, 195, 196), (201, 200, 211, 212), (194, 193, 204, 205), (202, 201, 212, 213), (195, 194, 205, 206), (225, 202, 213), (196, 195, 206, 207), (197, 196, 207, 208), (198, 197, 208, 209), (199, 198, 209, 210), (200, 199, 210, 211), (193, 192, 203, 204), (209, 208, 219, 220), (210, 209, 220, 221), (211, 210, 221, 222), (204, 203, 214, 215), (212, 211, 222, 223), (205, 204, 215, 216), (213, 212, 223, 224), (206, 205, 216, 217), (225, 213, 224), (207, 206, 217, 218), (208, 207, 218, 219), (216, 215, 227, 228), (224, 223, 235, 236), (217, 216, 228, 229), (225, 224, 236), (218, 217, 229, 230), (219, 218, 230, 231), (220, 219, 231, 232), (221, 220, 232, 233), (222, 221, 233, 234), (215, 214, 226, 227), (223, 222, 234, 235), (232, 231, 242, 243), (233, 232, 243, 244), (234, 233, 244, 245), (227, 226, 237, 238), (235, 234, 245, 246), (228, 227, 238, 239), (236, 235, 246, 247), (229, 228, 239, 240), (225, 236, 247), (230, 229, 240, 241), (231, 230, 241, 242), (247, 246, 257, 258), (240, 239, 250, 251), (225, 247, 258), (241, 240, 251, 252), (242, 241, 252, 253), (243, 242, 253, 254), (244, 243, 254, 255), (245, 244, 255, 256), (238, 237, 248, 249), (246, 245, 256, 257), (239, 238, 249, 250), (255, 254, 265, 266), (256, 255, 266, 267), (249, 248, 259, 260), (257, 256, 267, 268), (250, 249, 260, 261), (258, 257, 268, 269), (251, 250, 261, 262), (225, 258, 269), (252, 251, 262, 263), (253, 252, 263, 264), (254, 253, 264, 265), (225, 269, 280), (263, 262, 273, 274), (264, 263, 274, 275), (265, 264, 275, 276), (266, 265, 276, 277), (267, 266, 277, 278), (260, 259, 270, 271), (268, 267, 278, 279), (261, 260, 271, 272), (269, 268, 279, 280), (262, 261, 272, 273), (278, 277, 288, 289), (271, 270, 281, 282), (279, 278, 289, 290), (272, 271, 282, 283), (280, 279, 290, 291), (273, 272, 283, 284), (225, 280, 291), (274, 273, 284, 285), (275, 274, 285, 286), (276, 275, 286, 287), (277, 276, 287, 288), (285, 284, 295, 296), (286, 285, 296, 297), (287, 286, 297, 298), (288, 287, 298, 299), (289, 288, 299, 300), (282, 281, 292, 293), (290, 289, 300, 301), (283, 282, 293, 294), (291, 290, 301, 302), (284, 283, 294, 295), (225, 291, 302), (300, 299, 310, 311), (293, 292, 303, 304), (301, 300, 311, 312), (294, 293, 304, 305), (302, 301, 312, 313), (295, 294, 305, 306), (225, 302, 313), (296, 295, 306, 307), (297, 296, 307, 308), (298, 297, 308, 309), (299, 298, 309, 310), (308, 307, 318, 319), (309, 308, 319, 320), (310, 309, 320, 321), (311, 310, 321, 322), (304, 303, 314, 315), (312, 311, 322, 323), (305, 304, 315, 316), (313, 312, 323, 324), (306, 305, 316, 317), (225, 313, 324), (307, 306, 317, 318), (315, 314, 325, 326), (323, 322, 333, 334), (316, 315, 326, 327), (324, 323, 334, 335), (317, 316, 327, 328), (225, 324, 335), (318, 317, 328, 329), (319, 318, 329, 330), (320, 319, 330, 331), (321, 320, 331, 332), (322, 321, 332, 333), (330, 329, 340, 341), (331, 330, 341, 342), (332, 331, 342, 343), (333, 332, 343, 344), (326, 325, 336, 337), (334, 333, 344, 345), (327, 326, 337, 338), (335, 334, 345, 346), (328, 327, 338, 339), (225, 335, 346), (329, 328, 339, 340), (345, 344, 350, 351), (338, 337, 347, 1), (346, 345, 351, 352), (339, 338, 1, 2), (225, 346, 352), (340, 339, 2, 3), (341, 340, 3, 348), (342, 341, 348, 4), (343, 342, 4, 349), (344, 343, 349, 350), (337, 336, 0, 347)])
me_sphere.polygons.foreach_set('use_smooth', [True] * 352)
_uv = me_sphere.uv_layers.new(name='UVMap')
_uv.uv.foreach_set('vector', [0.75, 0.1862, 0.75, 0.277, 0.7188, 0.277, 0.7188, 0.1862, 0.75, 0.8216, 0.75, 0.9124, 0.7188, 0.9124, 0.7188, 0.8216, 0.75, 0.09543, 0.75, 0.1862, 0.7188, 0.1862, 0.7188, 0.09543, 0.75, 0.7308, 0.75, 0.8216, 0.7188, 0.8216, 0.7188, 0.7308, 0.7344, 0.004659, 0.75, 0.09543, 0.7188, 0.09543, 0.75, 0.6401, 0.75, 0.7308, 0.7188, 0.7308, 0.7188, 0.6401, 0.75, 0.5493, 0.75, 0.6401, 0.7188, 0.6401, 0.7188, 0.5493, 0.75, 0.4585, 0.75, 0.5493, 0.7188, 0.5493, 0.7188, 0.4585, 0.75, 0.3677, 0.75, 0.4585, 0.7188, 0.4585, 0.7188, 0.3677, 0.75, 0.277, 0.75, 0.3677, 0.7188, 0.3677, 0.7188, 0.277, 0.75, 0.9124, 0.75, 1.003, 0.7188, 1.003, 0.7188, 0.9124, 0.7188, 0.277, 0.7188, 0.3677, 0.6875, 0.3677, 0.6875, 0.277, 0.7188, 0.9124, 0.7188, 1.003, 0.6875, 1.003, 0.6875, 0.9124, 0.7188, 0.1862, 0.7188, 0.277, 0.6875, 0.277, 0.6875, 0.1862, 0.7188, 0.8216, 0.7188, 0.9124, 0.6875, 0.9124, 0.6875, 0.8216, 0.7188, 0.09543, 0.7188, 0.1862, 0.6875, 0.1862, 0.6875, 0.09543, 0.7188, 0.7308, 0.7188, 0.8216, 0.6875, 0.8216, 0.6875, 0.7308, 0.7031, 0.004659, 0.7188, 0.09543, 0.6875, 0.09543, 0.7188, 0.6401, 0.7188, 0.7308, 0.6875, 0.7308, 0.6875, 0.6401, 0.7188, 0.5493, 0.7188, 0.6401, 0.6875, 0.6401, 0.6875, 0.5493, 0.7188, 0.4585, 0.7188, 0.5493, 0.6875, 0.5493, 0.6875, 0.4585, 0.7188, 0.3677, 0.7188, 0.4585, 0.6875, 0.4585, 0.6875, 0.3677, 0.6875, 0.6401, 0.6875, 0.7308, 0.6562, 0.7308, 0.6562, 0.6401, 0.6875, 0.5493, 0.6875, 0.6401, 0.6562, 0.6401, 0.6562, 0.5493, 0.6875, 0.4585, 0.6875, 0.5493, 0.6562, 0.5493, 0.6562, 0.4585, 0.6875, 0.3677, 0.6875, 0.4585, 0.6562, 0.4585, 0.6562, 0.3677, 0.6875, 0.277, 0.6875, 0.3677, 0.6562, 0.3677, 0.6562, 0.277, 0.6875, 0.9124, 0.6875, 1.003, 0.6562, 1.003, 0.6562, 0.9124, 0.6875, 0.1862, 0.6875, 0.277, 0.6562, 0.277, 0.6562, 0.1862, 0.6875, 0.8216, 0.6875, 0.9124, 0.6562, 0.9124, 0.6562, 0.8216, 0.6875, 0.09543, 0.6875, 0.1862, 0.6562, 0.1862, 0.6562, 0.09543, 0.6875, 0.7308, 0.6875, 0.8216, 0.6562, 0.8216, 0.6562, 0.7308, 0.6719, 0.004659, 0.6875, 0.09543, 0.6562, 0.09543, 0.6562, 0.277, 0.6562, 0.3677, 0.625, 0.3677, 0.625, 0.277, 0.6562, 0.9124, 0.6562, 1.003, 0.625, 1.003, 0.625, 0.9124, 0.6562, 0.1862, 0.6562, 0.277, 0.625, 0.277, 0.625, 0.1862, 0.6562, 0.8216, 0.6562, 0.9124, 0.625, 0.9124, 0.625, 0.8216, 0.6562, 0.09543, 0.6562, 0.1862, 0.625, 0.1862, 0.625, 0.09543, 0.6562, 0.7308, 0.6562, 0.8216, 0.625, 0.8216, 0.625, 0.7308, 0.6406, 0.004659, 0.6562, 0.09543, 0.625, 0.09543, 0.6562, 0.6401, 0.6562, 0.7308, 0.625, 0.7308, 0.625, 0.6401, 0.6562, 0.5493, 0.6562, 0.6401, 0.625, 0.6401, 0.625, 0.5493, 0.6562, 0.4585, 0.6562, 0.5493, 0.625, 0.5493, 0.625, 0.4585, 0.6562, 0.3677, 0.6562, 0.4585, 0.625, 0.4585, 0.625, 0.3677, 0.625, 0.5493, 0.625, 0.6401, 0.5938, 0.6401, 0.5938, 0.5493, 0.625, 0.4585, 0.625, 0.5493, 0.5938, 0.5493, 0.5938, 0.4585, 0.625, 0.3677, 0.625, 0.4585, 0.5938, 0.4585, 0.5938, 0.3677, 0.625, 0.277, 0.625, 0.3677, 0.5938, 0.3677, 0.5938, 0.277, 0.625, 0.9124, 0.625, 1.003, 0.5938, 1.003, 0.5938, 0.9124, 0.625, 0.1862, 0.625, 0.277, 0.5938, 0.277, 0.5938, 0.1862, 0.625, 0.8216, 0.625, 0.9124, 0.5938, 0.9124, 0.5938, 0.8216, 0.625, 0.09543, 0.625, 0.1862, 0.5938, 0.1862, 0.5938, 0.09543, 0.625, 0.7308, 0.625, 0.8216, 0.5938, 0.8216, 0.5938, 0.7308, 0.6094, 0.004659, 0.625, 0.09543, 0.5938, 0.09543, 0.625, 0.6401, 0.625, 0.7308, 0.5938, 0.7308, 0.5938, 0.6401, 0.5938, 0.1862, 0.5938, 0.277, 0.5625, 0.277, 0.5625, 0.1862, 0.5938, 0.8216, 0.5938, 0.9124, 0.5625, 0.9124, 0.5625, 0.8216, 0.5938, 0.09543, 0.5938, 0.1862, 0.5625, 0.1862, 0.5625, 0.09543, 0.5938, 0.7308, 0.5938, 0.8216, 0.5625, 0.8216, 0.5625, 0.7308, 0.5781, 0.004659, 0.5938, 0.09543, 0.5625, 0.09543, 0.5938, 0.6401, 0.5938, 0.7308, 0.5625, 0.7308, 0.5625, 0.6401, 0.5938, 0.5493, 0.5938, 0.6401, 0.5625, 0.6401, 0.5625, 0.5493, 0.5938, 0.4585, 0.5938, 0.5493, 0.5625, 0.5493, 0.5625, 0.4585, 0.5938, 0.3677, 0.5938, 0.4585, 0.5625, 0.4585, 0.5625, 0.3677, 0.5938, 0.277, 0.5938, 0.3677, 0.5625, 0.3677, 0.5625, 0.277, 0.5938, 0.9124, 0.5938, 1.003, 0.5625, 1.003, 0.5625, 0.9124, 0.5625, 0.4585, 0.5625, 0.5493, 0.5312, 0.5493, 0.5312, 0.4585, 0.5625, 0.3677, 0.5625, 0.4585, 0.5312, 0.4585, 0.5312, 0.3677, 0.5625, 0.277, 0.5625, 0.3677, 0.5312, 0.3677, 0.5312, 0.277, 0.5625, 0.9124, 0.5625, 1.003, 0.5312, 1.003, 0.5312, 0.9124, 0.5625, 0.1862, 0.5625, 0.277, 0.5312, 0.277, 0.5312, 0.1862, 0.5625, 0.8216, 0.5625, 0.9124, 0.5312, 0.9124, 0.5312, 0.8216, 0.5625, 0.09543, 0.5625, 0.1862, 0.5312, 0.1862, 0.5312, 0.09543, 0.5625, 0.7308, 0.5625, 0.8216, 0.5312, 0.8216, 0.5312, 0.7308, 0.5469, 0.004659, 0.5625, 0.09543, 0.5312, 0.09543, 0.5625, 0.6401, 0.5625, 0.7308, 0.5312, 0.7308, 0.5312, 0.6401, 0.5625, 0.5493, 0.5625, 0.6401, 0.5312, 0.6401, 0.5312, 0.5493, 0.5312, 0.8216, 0.5312, 0.9124, 0.5, 0.9124, 0.5, 0.8216, 0.5312, 0.09543, 0.5312, 0.1862, 0.5, 0.1862, 0.5, 0.09543, 0.5312, 0.7308, 0.5312, 0.8216, 0.5, 0.8216, 0.5, 0.7308, 0.5156, 0.004659, 0.5312, 0.09543, 0.5, 0.09543, 0.5312, 0.6401, 0.5312, 0.7308, 0.5, 0.7308, 0.5, 0.6401, 0.5312, 0.5493, 0.5312, 0.6401, 0.5, 0.6401, 0.5, 0.5493, 0.5312, 0.4585, 0.5312, 0.5493, 0.5, 0.5493, 0.5, 0.4585, 0.5312, 0.3677, 0.5312, 0.4585, 0.5, 0.4585, 0.5, 0.3677, 0.5312, 0.277, 0.5312, 0.3677, 0.5, 0.3677, 0.5, 0.277, 0.5312, 0.9124, 0.5312, 1.003, 0.5, 1.003, 0.5, 0.9124, 0.5312, 0.1862, 0.5312, 0.277, 0.5, 0.277, 0.5, 0.1862, 0.5, 0.4585, 0.5, 0.5493, 0.4688, 0.5493, 0.4687, 0.4585, 0.5, 0.3677, 0.5, 0.4585, 0.4687, 0.4585, 0.4688, 0.3677, 0.5, 0.277, 0.5, 0.3677, 0.4688, 0.3677, 0.4688, 0.277, 0.5, 0.9124, 0.5, 1.003, 0.4687, 1.003, 0.4688, 0.9124, 0.5, 0.1862, 0.5, 0.277, 0.4688, 0.277, 0.4688, 0.1862, 0.5, 0.8216, 0.5, 0.9124, 0.4688, 0.9124, 0.4688, 0.8216, 0.5, 0.09543, 0.5, 0.1862, 0.4688, 0.1862, 0.4688, 0.09543, 0.5, 0.7308, 0.5, 0.8216, 0.4688, 0.8216, 0.4687, 0.7308, 0.4844, 0.004659, 0.5, 0.09543, 0.4688, 0.09543, 0.5, 0.6401, 0.5, 0.7308, 0.4687, 0.7308, 0.4688, 0.6401, 0.5, 0.5493, 0.5, 0.6401, 0.4688, 0.6401, 0.4688, 0.5493, 0.4688, 0.09543, 0.4688, 0.1862, 0.4375, 0.1862, 0.4375, 0.09543, 0.4687, 0.7308, 0.4688, 0.8216, 0.4375, 0.8216, 0.4375, 0.7308, 0.4531, 0.004659, 0.4688, 0.09543, 0.4375, 0.09543, 0.4688, 0.6401, 0.4687, 0.7308, 0.4375, 0.7308, 0.4375, 0.6401, 0.4688, 0.5493, 0.4688, 0.6401, 0.4375, 0.6401, 0.4375, 0.5493, 0.4687, 0.4585, 0.4688, 0.5493, 0.4375, 0.5493, 0.4375, 0.4585, 0.4688, 0.3677, 0.4687, 0.4585, 0.4375, 0.4585, 0.4375, 0.3677, 0.4688, 0.277, 0.4688, 0.3677, 0.4375, 0.3677, 0.4375, 0.277, 0.4688, 0.9124, 0.4687, 1.003, 0.4375, 1.003, 0.4375, 0.9124, 0.4688, 0.1862, 0.4688, 0.277, 0.4375, 0.277, 0.4375, 0.1862, 0.4688, 0.8216, 0.4688, 0.9124, 0.4375, 0.9124, 0.4375, 0.8216, 0.4375, 0.3677, 0.4375, 0.4585, 0.4062, 0.4585, 0.4062, 0.3677, 0.4375, 0.277, 0.4375, 0.3677, 0.4062, 0.3677, 0.4062, 0.277, 0.4375, 0.9124, 0.4375, 1.003, 0.4062, 1.003, 0.4062, 0.9124, 0.4375, 0.1862, 0.4375, 0.277, 0.4062, 0.277, 0.4062, 0.1862, 0.4375, 0.8216, 0.4375, 0.9124, 0.4062, 0.9124, 0.4062, 0.8216, 0.4375, 0.09543, 0.4375, 0.1862, 0.4062, 0.1862, 0.4062, 0.09543, 0.4375, 0.7308, 0.4375, 0.8216, 0.4062, 0.8216, 0.4062, 0.7308, 0.4219, 0.004659, 0.4375, 0.09543, 0.4062, 0.09543, 0.4375, 0.6401, 0.4375, 0.7308, 0.4062, 0.7308, 0.4062, 0.6401, 0.4375, 0.5493, 0.4375, 0.6401, 0.4062, 0.6401, 0.4062, 0.5493, 0.4375, 0.4585, 0.4375, 0.5493, 0.4062, 0.5493, 0.4062, 0.4585, 0.4062, 0.7308, 0.4062, 0.8216, 0.375, 0.8216, 0.375, 0.7308, 0.3906, 0.004659, 0.4062, 0.09543, 0.375, 0.09543, 0.4062, 0.6401, 0.4062, 0.7308, 0.375, 0.7308, 0.375, 0.6401, 0.4062, 0.5493, 0.4062, 0.6401, 0.375, 0.6401, 0.375, 0.5493, 0.4062, 0.4585, 0.4062, 0.5493, 0.375, 0.5493, 0.375, 0.4585, 0.4062, 0.3677, 0.4062, 0.4585, 0.375, 0.4585, 0.375, 0.3677, 0.4062, 0.277, 0.4062, 0.3677, 0.375, 0.3677, 0.375, 0.277, 0.4062, 0.9124, 0.4062, 1.003, 0.375, 1.003, 0.375, 0.9124, 0.4062, 0.1862, 0.4062, 0.277, 0.375, 0.277, 0.375, 0.1862, 0.4062, 0.8216, 0.4062, 0.9124, 0.375, 0.9124, 0.375, 0.8216, 0.4062, 0.09543, 0.4062, 0.1862, 0.375, 0.1862, 0.375, 0.09543, 0.375, 0.3677, 0.375, 0.4585, 0.3438, 0.4585, 0.3438, 0.3677, 0.375, 0.277, 0.375, 0.3677, 0.3438, 0.3677, 0.3438, 0.277, 0.375, 0.9124, 0.375, 1.003, 0.3438, 1.003, 0.3438, 0.9124, 0.375, 0.1862, 0.375, 0.277, 0.3438, 0.277, 0.3438, 0.1862, 0.375, 0.8216, 0.375, 0.9124, 0.3438, 0.9124, 0.3438, 0.8216, 0.375, 0.09543, 0.375, 0.1862, 0.3438, 0.1862, 0.3438, 0.09543, 0.375, 0.7308, 0.375, 0.8216, 0.3438, 0.8216, 0.3437, 0.7308, 0.3594, 0.004659, 0.375, 0.09543, 0.3438, 0.09543, 0.375, 0.6401, 0.375, 0.7308, 0.3437, 0.7308, 0.3438, 0.6401, 0.375, 0.5493, 0.375, 0.6401, 0.3438, 0.6401, 0.3438, 0.5493, 0.375, 0.4585, 0.375, 0.5493, 0.3438, 0.5493, 0.3438, 0.4585, 0.3281, 0.004659, 0.3438, 0.09543, 0.3125, 0.09543, 0.3438, 0.6401, 0.3437, 0.7308, 0.3125, 0.7308, 0.3125, 0.6401, 0.3438, 0.5493, 0.3438, 0.6401, 0.3125, 0.6401, 0.3125, 0.5493, 0.3438, 0.4585, 0.3438, 0.5493, 0.3125, 0.5493, 0.3125, 0.4585, 0.3438, 0.3677, 0.3438, 0.4585, 0.3125, 0.4585, 0.3125, 0.3677, 0.3438, 0.277, 0.3438, 0.3677, 0.3125, 0.3677, 0.3125, 0.277, 0.3438, 0.9124, 0.3438, 1.003, 0.3125, 1.003, 0.3125, 0.9124, 0.3438, 0.1862, 0.3438, 0.277, 0.3125, 0.277, 0.3125, 0.1862, 0.3438, 0.8216, 0.3438, 0.9124, 0.3125, 0.9124, 0.3125, 0.8216, 0.3438, 0.09543, 0.3438, 0.1862, 0.3125, 0.1862, 0.3125, 0.09543, 0.3437, 0.7308, 0.3438, 0.8216, 0.3125, 0.8216, 0.3125, 0.7308, 0.3125, 0.277, 0.3125, 0.3677, 0.2812, 0.3677, 0.2812, 0.277, 0.3125, 0.9124, 0.3125, 1.003, 0.2812, 1.003, 0.2812, 0.9124, 0.3125, 0.1862, 0.3125, 0.277, 0.2812, 0.277, 0.2812, 0.1862, 0.3125, 0.8216, 0.3125, 0.9124, 0.2812, 0.9124, 0.2812, 0.8216, 0.3125, 0.09543, 0.3125, 0.1862, 0.2812, 0.1862, 0.2812, 0.09543, 0.3125, 0.7308, 0.3125, 0.8216, 0.2812, 0.8216, 0.2812, 0.7308, 0.2969, 0.004659, 0.3125, 0.09543, 0.2812, 0.09543, 0.3125, 0.6401, 0.3125, 0.7308, 0.2812, 0.7308, 0.2812, 0.6401, 0.3125, 0.5493, 0.3125, 0.6401, 0.2812, 0.6401, 0.2812, 0.5493, 0.3125, 0.4585, 0.3125, 0.5493, 0.2812, 0.5493, 0.2812, 0.4585, 0.3125, 0.3677, 0.3125, 0.4585, 0.2812, 0.4585, 0.2812, 0.3677, 0.2812, 0.5493, 0.2812, 0.6401, 0.25, 0.6401, 0.25, 0.5493, 0.2812, 0.4585, 0.2812, 0.5493, 0.25, 0.5493, 0.25, 0.4585, 0.2812, 0.3677, 0.2812, 0.4585, 0.25, 0.4585, 0.25, 0.3677, 0.2812, 0.277, 0.2812, 0.3677, 0.25, 0.3677, 0.25, 0.277, 0.2812, 0.9124, 0.2812, 1.003, 0.25, 1.003, 0.25, 0.9124, 0.2812, 0.1862, 0.2812, 0.277, 0.25, 0.277, 0.25, 0.1862, 0.2812, 0.8216, 0.2812, 0.9124, 0.25, 0.9124, 0.25, 0.8216, 0.2812, 0.09543, 0.2812, 0.1862, 0.25, 0.1862, 0.25, 0.09543, 0.2812, 0.7308, 0.2812, 0.8216, 0.25, 0.8216, 0.25, 0.7308, 0.2656, 0.004659, 0.2812, 0.09543, 0.25, 0.09543, 0.2812, 0.6401, 0.2812, 0.7308, 0.25, 0.7308, 0.25, 0.6401, 0.25, 0.9124, 0.25, 1.003, 0.2188, 1.003, 0.2188, 0.9124, 0.25, 0.1862, 0.25, 0.277, 0.2188, 0.277, 0.2188, 0.1862, 0.25, 0.8216, 0.25, 0.9124, 0.2188, 0.9124, 0.2188, 0.8216, 0.25, 0.09543, 0.25, 0.1862, 0.2188, 0.1862, 0.2188, 0.09543, 0.25, 0.7308, 0.25, 0.8216, 0.2188, 0.8216, 0.2187, 0.7308, 0.2344, 0.004659, 0.25, 0.09543, 0.2188, 0.09543, 0.25, 0.6401, 0.25, 0.7308, 0.2187, 0.7308, 0.2188, 0.6401, 0.25, 0.5493, 0.25, 0.6401, 0.2188, 0.6401, 0.2188, 0.5493, 0.25, 0.4585, 0.25, 0.5493, 0.2188, 0.5493, 0.2188, 0.4585, 0.25, 0.3677, 0.25, 0.4585, 0.2188, 0.4585, 0.2188, 0.3677, 0.25, 0.277, 0.25, 0.3677, 0.2188, 0.3677, 0.2188, 0.277, 0.2188, 0.5493, 0.2188, 0.6401, 0.1875, 0.6401, 0.1875, 0.5493, 0.2188, 0.4585, 0.2188, 0.5493, 0.1875, 0.5493, 0.1875, 0.4585, 0.2188, 0.3677, 0.2188, 0.4585, 0.1875, 0.4585, 0.1875, 0.3677, 0.2188, 0.277, 0.2188, 0.3677, 0.1875, 0.3677, 0.1875, 0.277, 0.2188, 0.9124, 0.2188, 1.003, 0.1875, 1.003, 0.1875, 0.9124, 0.2188, 0.1862, 0.2188, 0.277, 0.1875, 0.277, 0.1875, 0.1862, 0.2188, 0.8216, 0.2188, 0.9124, 0.1875, 0.9124, 0.1875, 0.8216, 0.2188, 0.09543, 0.2188, 0.1862, 0.1875, 0.1862, 0.1875, 0.09543, 0.2187, 0.7308, 0.2188, 0.8216, 0.1875, 0.8216, 0.1875, 0.7308, 0.2031, 0.004659, 0.2188, 0.09543, 0.1875, 0.09543, 0.2188, 0.6401, 0.2187, 0.7308, 0.1875, 0.7308, 0.1875, 0.6401, 0.1875, 0.1862, 0.1875, 0.277, 0.1562, 0.277, 0.1562, 0.1862, 0.1875, 0.8216, 0.1875, 0.9124, 0.1563, 0.9124, 0.1562, 0.8216, 0.1875, 0.09543, 0.1875, 0.1862, 0.1562, 0.1862, 0.1563, 0.09543, 0.1875, 0.7308, 0.1875, 0.8216, 0.1562, 0.8216, 0.1562, 0.7308, 0.1719, 0.004659, 0.1875, 0.09543, 0.1563, 0.09543, 0.1875, 0.6401, 0.1875, 0.7308, 0.1562, 0.7308, 0.1562, 0.6401, 0.1875, 0.5493, 0.1875, 0.6401, 0.1562, 0.6401, 0.1563, 0.5493, 0.1875, 0.4585, 0.1875, 0.5493, 0.1563, 0.5493, 0.1562, 0.4585, 0.1875, 0.3677, 0.1875, 0.4585, 0.1562, 0.4585, 0.1562, 0.3677, 0.1875, 0.277, 0.1875, 0.3677, 0.1562, 0.3677, 0.1562, 0.277, 0.1875, 0.9124, 0.1875, 1.003, 0.1562, 1.003, 0.1563, 0.9124, 0.1562, 0.4585, 0.1563, 0.5493, 0.125, 0.5493, 0.125, 0.4585, 0.1562, 0.3677, 0.1562, 0.4585, 0.125, 0.4585, 0.125, 0.3677, 0.1562, 0.277, 0.1562, 0.3677, 0.125, 0.3677, 0.125, 0.277, 0.1563, 0.9124, 0.1562, 1.003, 0.125, 1.003, 0.125, 0.9124, 0.1562, 0.1862, 0.1562, 0.277, 0.125, 0.277, 0.125, 0.1862, 0.1562, 0.8216, 0.1563, 0.9124, 0.125, 0.9124, 0.125, 0.8216, 0.1563, 0.09543, 0.1562, 0.1862, 0.125, 0.1862, 0.125, 0.09543, 0.1562, 0.7308, 0.1562, 0.8216, 0.125, 0.8216, 0.125, 0.7308, 0.1406, 0.004659, 0.1563, 0.09543, 0.125, 0.09543, 0.1562, 0.6401, 0.1562, 0.7308, 0.125, 0.7308, 0.125, 0.6401, 0.1563, 0.5493, 0.1562, 0.6401, 0.125, 0.6401, 0.125, 0.5493, 0.125, 0.8216, 0.125, 0.9124, 0.09375, 0.9124, 0.09375, 0.8216, 0.125, 0.09543, 0.125, 0.1862, 0.09375, 0.1862, 0.09375, 0.09543, 0.125, 0.7308, 0.125, 0.8216, 0.09375, 0.8216, 0.09375, 0.7308, 0.1094, 0.004659, 0.125, 0.09543, 0.09375, 0.09543, 0.125, 0.6401, 0.125, 0.7308, 0.09375, 0.7308, 0.09375, 0.6401, 0.125, 0.5493, 0.125, 0.6401, 0.09375, 0.6401, 0.09375, 0.5493, 0.125, 0.4585, 0.125, 0.5493, 0.09375, 0.5493, 0.09375, 0.4585, 0.125, 0.3677, 0.125, 0.4585, 0.09375, 0.4585, 0.09375, 0.3677, 0.125, 0.277, 0.125, 0.3677, 0.09375, 0.3677, 0.09375, 0.277, 0.125, 0.9124, 0.125, 1.003, 0.09375, 1.003, 0.09375, 0.9124, 0.125, 0.1862, 0.125, 0.277, 0.09375, 0.277, 0.09375, 0.1862, 0.09375, 0.4585, 0.09375, 0.5493, 0.0625, 0.5493, 0.0625, 0.4585, 0.09375, 0.3677, 0.09375, 0.4585, 0.0625, 0.4585, 0.0625, 0.3677, 0.09375, 0.277, 0.09375, 0.3677, 0.0625, 0.3677, 0.0625, 0.277, 0.09375, 0.9124, 0.09375, 1.003, 0.0625, 1.003, 0.0625, 0.9124, 0.09375, 0.1862, 0.09375, 0.277, 0.0625, 0.277, 0.0625, 0.1862, 0.09375, 0.8216, 0.09375, 0.9124, 0.0625, 0.9124, 0.0625, 0.8216, 0.09375, 0.09543, 0.09375, 0.1862, 0.0625, 0.1862, 0.0625, 0.09543, 0.09375, 0.7308, 0.09375, 0.8216, 0.0625, 0.8216, 0.0625, 0.7308, 0.07812, 0.004659, 0.09375, 0.09543, 0.0625, 0.09543, 0.09375, 0.6401, 0.09375, 0.7308, 0.0625, 0.7308, 0.0625, 0.6401, 0.09375, 0.5493, 0.09375, 0.6401, 0.0625, 0.6401, 0.0625, 0.5493, 0.0625, 0.09543, 0.0625, 0.1862, 0.03125, 0.1862, 0.03125, 0.09543, 0.0625, 0.7308, 0.0625, 0.8216, 0.03125, 0.8216, 0.03125, 0.7308, 0.04687, 0.004659, 0.0625, 0.09543, 0.03125, 0.09543, 0.0625, 0.6401, 0.0625, 0.7308, 0.03125, 0.7308, 0.03125, 0.6401, 0.0625, 0.5493, 0.0625, 0.6401, 0.03125, 0.6401, 0.03125, 0.5493, 0.0625, 0.4585, 0.0625, 0.5493, 0.03125, 0.5493, 0.03125, 0.4585, 0.0625, 0.3677, 0.0625, 0.4585, 0.03125, 0.4585, 0.03125, 0.3677, 0.0625, 0.277, 0.0625, 0.3677, 0.03125, 0.3677, 0.03125, 0.277, 0.0625, 0.9124, 0.0625, 1.003, 0.03125, 1.003, 0.03125, 0.9124, 0.0625, 0.1862, 0.0625, 0.277, 0.03125, 0.277, 0.03125, 0.1862, 0.0625, 0.8216, 0.0625, 0.9124, 0.03125, 0.9124, 0.03125, 0.8216, 0.03125, 0.3677, 0.03125, 0.4585, 0.0, 0.4585, 0.0, 0.3677, 0.03125, 0.277, 0.03125, 0.3677, 0.0, 0.3677, 0.0, 0.277, 0.03125, 0.9124, 0.03125, 1.003, 0.0, 1.003, 0.0, 0.9124, 0.03125, 0.1862, 0.03125, 0.277, 0.0, 0.277, 0.0, 0.1862, 0.03125, 0.8216, 0.03125, 0.9124, 0.0, 0.9124, 0.0, 0.8216, 0.03125, 0.09543, 0.03125, 0.1862, 0.0, 0.1862, 0.0, 0.09543, 0.03125, 0.7308, 0.03125, 0.8216, 0.0, 0.8216, 0.0, 0.7308, 0.01562, 0.004659, 0.03125, 0.09543, 0.0, 0.09543, 0.03125, 0.6401, 0.03125, 0.7308, 0.0, 0.7308, 0.0, 0.6401, 0.03125, 0.5493, 0.03125, 0.6401, 0.0, 0.6401, 0.0, 0.5493, 0.03125, 0.4585, 0.03125, 0.5493, 0.0, 0.5493, 0.0, 0.4585, 0.9844, 0.004659, 1.0, 0.09543, 0.9688, 0.09543, 1.0, 0.6401, 1.0, 0.7308, 0.9687, 0.7308, 0.9687, 0.6401, 1.0, 0.5493, 1.0, 0.6401, 0.9687, 0.6401, 0.9688, 0.5493, 1.0, 0.4585, 1.0, 0.5493, 0.9688, 0.5493, 0.9687, 0.4585, 1.0, 0.3677, 1.0, 0.4585, 0.9687, 0.4585, 0.9688, 0.3677, 1.0, 0.277, 1.0, 0.3677, 0.9688, 0.3677, 0.9687, 0.277, 1.0, 0.9124, 1.0, 1.003, 0.9687, 1.003, 0.9688, 0.9124, 1.0, 0.1862, 1.0, 0.277, 0.9687, 0.277, 0.9687, 0.1862, 1.0, 0.8216, 1.0, 0.9124, 0.9688, 0.9124, 0.9687, 0.8216, 1.0, 0.09543, 1.0, 0.1862, 0.9687, 0.1862, 0.9688, 0.09543, 1.0, 0.7308, 1.0, 0.8216, 0.9687, 0.8216, 0.9687, 0.7308, 0.9687, 0.277, 0.9688, 0.3677, 0.9375, 0.3677, 0.9375, 0.277, 0.9688, 0.9124, 0.9687, 1.003, 0.9375, 1.003, 0.9375, 0.9124, 0.9687, 0.1862, 0.9687, 0.277, 0.9375, 0.277, 0.9375, 0.1862, 0.9687, 0.8216, 0.9688, 0.9124, 0.9375, 0.9124, 0.9375, 0.8216, 0.9688, 0.09543, 0.9687, 0.1862, 0.9375, 0.1862, 0.9375, 0.09543, 0.9687, 0.7308, 0.9687, 0.8216, 0.9375, 0.8216, 0.9375, 0.7308, 0.9531, 0.004659, 0.9688, 0.09543, 0.9375, 0.09543, 0.9687, 0.6401, 0.9687, 0.7308, 0.9375, 0.7308, 0.9375, 0.6401, 0.9688, 0.5493, 0.9687, 0.6401, 0.9375, 0.6401, 0.9375, 0.5493, 0.9687, 0.4585, 0.9688, 0.5493, 0.9375, 0.5493, 0.9375, 0.4585, 0.9688, 0.3677, 0.9687, 0.4585, 0.9375, 0.4585, 0.9375, 0.3677, 0.9375, 0.6401, 0.9375, 0.7308, 0.9062, 0.7308, 0.9062, 0.6401, 0.9375, 0.5493, 0.9375, 0.6401, 0.9062, 0.6401, 0.9062, 0.5493, 0.9375, 0.4585, 0.9375, 0.5493, 0.9062, 0.5493, 0.9062, 0.4585, 0.9375, 0.3677, 0.9375, 0.4585, 0.9062, 0.4585, 0.9062, 0.3677, 0.9375, 0.277, 0.9375, 0.3677, 0.9062, 0.3677, 0.9062, 0.277, 0.9375, 0.9124, 0.9375, 1.003, 0.9062, 1.003, 0.9062, 0.9124, 0.9375, 0.1862, 0.9375, 0.277, 0.9062, 0.277, 0.9062, 0.1862, 0.9375, 0.8216, 0.9375, 0.9124, 0.9062, 0.9124, 0.9062, 0.8216, 0.9375, 0.09543, 0.9375, 0.1862, 0.9062, 0.1862, 0.9062, 0.09543, 0.9375, 0.7308, 0.9375, 0.8216, 0.9062, 0.8216, 0.9062, 0.7308, 0.9219, 0.004659, 0.9375, 0.09543, 0.9062, 0.09543, 0.9062, 0.277, 0.9062, 0.3677, 0.875, 0.3677, 0.875, 0.277, 0.9062, 0.9124, 0.9062, 1.003, 0.875, 1.003, 0.875, 0.9124, 0.9062, 0.1862, 0.9062, 0.277, 0.875, 0.277, 0.875, 0.1862, 0.9062, 0.8216, 0.9062, 0.9124, 0.875, 0.9124, 0.875, 0.8216, 0.9062, 0.09543, 0.9062, 0.1862, 0.875, 0.1862, 0.875, 0.09543, 0.9062, 0.7308, 0.9062, 0.8216, 0.875, 0.8216, 0.875, 0.7308, 0.8906, 0.004659, 0.9062, 0.09543, 0.875, 0.09543, 0.9062, 0.6401, 0.9062, 0.7308, 0.875, 0.7308, 0.875, 0.6401, 0.9062, 0.5493, 0.9062, 0.6401, 0.875, 0.6401, 0.875, 0.5493, 0.9062, 0.4585, 0.9062, 0.5493, 0.875, 0.5493, 0.875, 0.4585, 0.9062, 0.3677, 0.9062, 0.4585, 0.875, 0.4585, 0.875, 0.3677, 0.875, 0.5493, 0.875, 0.6401, 0.8437, 0.6401, 0.8438, 0.5493, 0.875, 0.4585, 0.875, 0.5493, 0.8438, 0.5493, 0.8437, 0.4585, 0.875, 0.3677, 0.875, 0.4585, 0.8437, 0.4585, 0.8438, 0.3677, 0.875, 0.277, 0.875, 0.3677, 0.8438, 0.3677, 0.8437, 0.277, 0.875, 0.9124, 0.875, 1.003, 0.8437, 1.003, 0.8438, 0.9124, 0.875, 0.1862, 0.875, 0.277, 0.8437, 0.277, 0.8438, 0.1862, 0.875, 0.8216, 0.875, 0.9124, 0.8438, 0.9124, 0.8437, 0.8216, 0.875, 0.09543, 0.875, 0.1862, 0.8438, 0.1862, 0.8438, 0.09543, 0.875, 0.7308, 0.875, 0.8216, 0.8437, 0.8216, 0.8437, 0.7308, 0.8594, 0.004659, 0.875, 0.09543, 0.8438, 0.09543, 0.875, 0.6401, 0.875, 0.7308, 0.8437, 0.7308, 0.8437, 0.6401, 0.8438, 0.9124, 0.8437, 1.003, 0.8125, 1.003, 0.8125, 0.9124, 0.8438, 0.1862, 0.8437, 0.277, 0.8125, 0.277, 0.8125, 0.1862, 0.8437, 0.8216, 0.8438, 0.9124, 0.8125, 0.9124, 0.8125, 0.8216, 0.8438, 0.09543, 0.8438, 0.1862, 0.8125, 0.1862, 0.8125, 0.09543, 0.8437, 0.7308, 0.8437, 0.8216, 0.8125, 0.8216, 0.8125, 0.7308, 0.8281, 0.004659, 0.8438, 0.09543, 0.8125, 0.09543, 0.8437, 0.6401, 0.8437, 0.7308, 0.8125, 0.7308, 0.8125, 0.6401, 0.8438, 0.5493, 0.8437, 0.6401, 0.8125, 0.6401, 0.8125, 0.5493, 0.8437, 0.4585, 0.8438, 0.5493, 0.8125, 0.5493, 0.8125, 0.4585, 0.8438, 0.3677, 0.8437, 0.4585, 0.8125, 0.4585, 0.8125, 0.3677, 0.8437, 0.277, 0.8438, 0.3677, 0.8125, 0.3677, 0.8125, 0.277, 0.8125, 0.5493, 0.8125, 0.6401, 0.7812, 0.6401, 0.7812, 0.5493, 0.8125, 0.4585, 0.8125, 0.5493, 0.7812, 0.5493, 0.7812, 0.4585, 0.8125, 0.3677, 0.8125, 0.4585, 0.7812, 0.4585, 0.7812, 0.3677, 0.8125, 0.277, 0.8125, 0.3677, 0.7812, 0.3677, 0.7812, 0.277, 0.8125, 0.9124, 0.8125, 1.003, 0.7812, 1.003, 0.7812, 0.9124, 0.8125, 0.1862, 0.8125, 0.277, 0.7812, 0.277, 0.7812, 0.1862, 0.8125, 0.8216, 0.8125, 0.9124, 0.7812, 0.9124, 0.7812, 0.8216, 0.8125, 0.09543, 0.8125, 0.1862, 0.7812, 0.1862, 0.7812, 0.09543, 0.8125, 0.7308, 0.8125, 0.8216, 0.7812, 0.8216, 0.7812, 0.7308, 0.7969, 0.004659, 0.8125, 0.09543, 0.7812, 0.09543, 0.8125, 0.6401, 0.8125, 0.7308, 0.7812, 0.7308, 0.7812, 0.6401, 0.7812, 0.1862, 0.7812, 0.277, 0.75, 0.277, 0.75, 0.1862, 0.7812, 0.8216, 0.7812, 0.9124, 0.75, 0.9124, 0.75, 0.8216, 0.7812, 0.09543, 0.7812, 0.1862, 0.75, 0.1862, 0.75, 0.09543, 0.7812, 0.7308, 0.7812, 0.8216, 0.75, 0.8216, 0.75, 0.7308, 0.7656, 0.004659, 0.7812, 0.09543, 0.75, 0.09543, 0.7812, 0.6401, 0.7812, 0.7308, 0.75, 0.7308, 0.75, 0.6401, 0.7812, 0.5493, 0.7812, 0.6401, 0.75, 0.6401, 0.75, 0.5493, 0.7812, 0.4585, 0.7812, 0.5493, 0.75, 0.5493, 0.75, 0.4585, 0.7812, 0.3677, 0.7812, 0.4585, 0.75, 0.4585, 0.75, 0.3677, 0.7812, 0.277, 0.7812, 0.3677, 0.75, 0.3677, 0.75, 0.277, 0.7812, 0.9124, 0.7812, 1.003, 0.75, 1.003, 0.75, 0.9124])
me_sphere.update()

# ---- objects
ob_circle = bpy.data.objects.new('Circle', me_circle)
ob_sphere = bpy.data.objects.new('Sphere', me_sphere)

# ---- transforms, parenting, visibility, modifiers, constraints
ob_circle.location = (0.0, 0.0, 0.0)
ob_sphere.location = (0.0, 0.0, -0.192)

# ---- collection membership
col_collection.objects.link(ob_circle)
col_collection.objects.link(ob_sphere)

# ---- scene / render settings (as saved in the file)
scene.frame_start = 1; scene.frame_end = 250; scene.frame_set(1)
scene.render.engine = 'BLENDER_EEVEE_NEXT'
scene.cycles.sampling_pattern = 'TABULATED_SOBOL'
scene.eevee.ray_tracing_options.trace_max_roughness = 0.0
bpy.context.view_layer.update()

# ---- added for rendering (the .blend has no active camera and no usable light): camera, sun
cam_auto = bpy.data.cameras.new('AutoCamera')
cam_auto.lens = 50.0
cam_auto.sensor_width = 36.0
cam_auto.clip_end = 1000.0
ob_auto_camera = bpy.data.objects.new('AutoCamera', cam_auto)
scene.collection.objects.link(ob_auto_camera)
ob_auto_camera.location = (3.3917, -4.07004, 3.6382)
ob_auto_camera.rotation_euler = (1.09748, -7.21219e-08, 0.694738)
scene.camera = ob_auto_camera
light_auto_sun = bpy.data.lights.new('AutoSun', 'SUN')
light_auto_sun.energy = 3.0
light_auto_sun.angle = 0.0523599
ob_auto_sun = bpy.data.objects.new('AutoSun', light_auto_sun)
scene.collection.objects.link(ob_auto_sun)
ob_auto_sun.rotation_euler = (0.872665, 0.174533, 0.523599)
bpy.context.view_layer.update()
